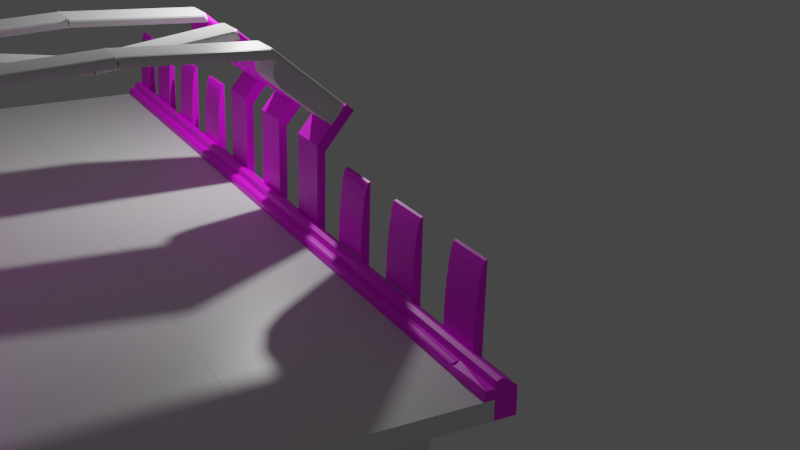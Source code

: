 # Source: bridge1_b06.blend  (saved by Blender 2.82.7; exported with 4.5.12 LTS)
import bpy
from mathutils import Matrix  # noqa: F401  (used for matrix-valued properties, if any)

bpy.ops.wm.read_factory_settings(use_empty=True)
scene = bpy.context.scene
scene.name = 'Scene'

# ---- collections
col_collection = bpy.data.collections.new('Collection'); scene.collection.children.link(col_collection)

# ---- images (referenced by path relative to the original .blend; pixels are not part of the script)
import os
ASSET_DIR = os.environ.get("B2B_ASSET_DIR", "")  # directory of the original .blend (textures are referenced by path, not embedded)
HERE = os.path.dirname(os.path.abspath(__file__))  # packed textures are extracted next to this script under _unpacked/

def load_image(name, relpath, width, height, colorspace="sRGB"):
    """Load a texture the original file referenced (path relative to the .blend, or extracted next to this script)."""
    p = next((c for c in (os.path.join(HERE, relpath), os.path.join(ASSET_DIR, relpath)) if relpath and os.path.exists(c)), "")
    if p:
        img = bpy.data.images.load(p, check_existing=True)
        img.name = name
    else:  # same state as the original file: an image datablock whose file is absent (Cycles renders it pink)
        img = bpy.data.images.new(name, width, height)
        img.source = "FILE"
        img.filepath = "//" + (relpath or name)
    img.colorspace_settings.name = colorspace
    return img
img_diamondpatternconcrete_basecolor_png = load_image('DiamondPatternConcrete_basecolor.png', 'DiamondPatternConcrete_basecolor.png', 1024, 1024, 'sRGB')
img_scifimetalwithhoneycomb_basecolor_png = load_image('SciFiMetalWithHoneycomb_basecolor.png', 'SciFiMetalWithHoneycomb_basecolor.png', 1024, 1024, 'sRGB')
img_scifabricpaddedcorridormetallic_basecolor_png_001 = load_image('ScifabricPaddedCorridorMetallic_basecolor.png.001', 'ScifabricPaddedCorridorMetallic_basecolor.png', 1024, 1024, 'sRGB')
img_modernspeedway_basecolor_png = load_image('ModernSpeedway_basecolor.png', 'ModernSpeedway_basecolor.png', 1024, 1024, 'sRGB')

# ---- materials (node trees are filled in below, after node groups)
mat_material = bpy.data.materials.new('Material')
mat_material.alpha_threshold = 0.0
mat_material.use_transparent_shadow = False
mat_material.line_color = (0.0, 0.0, 0.0, 1.0)
mat_bridgeconcrete1 = bpy.data.materials.new('BridgeConcrete1')
mat_bridgeconcrete1.use_transparent_shadow = False
mat_bridgesidesupport = bpy.data.materials.new('bridgeSideSupport')
mat_bridgesidesupport.use_transparent_shadow = False
mat_bridgetoppiller1 = bpy.data.materials.new('bridgeTopPiller1')
mat_bridgetoppiller1.use_transparent_shadow = False
mat_bridgetop1 = bpy.data.materials.new('BridgeTop1')
mat_bridgetop1.use_transparent_shadow = False

# ---- material node trees
mat_material.use_nodes = True; mat_material.node_tree.nodes.clear()
_N = mat_material.node_tree.nodes; _L = mat_material.node_tree.links
n0 = _N.new('ShaderNodeOutputMaterial'); n0.name = 'Material Output'; n0.location = (300, 300)
n1 = _N.new('ShaderNodeBsdfPrincipled'); n1.name = 'Principled BSDF'; n1.location = (10, 300)
n1.distribution = 'GGX'
n1.subsurface_method = 'BURLEY'
n1.inputs[2].default_value = 0.4
n1.inputs[3].default_value = 1.45
n1.inputs[27].default_value = (0.0, 0.0, 0.0, 1.0)
n1.inputs[28].default_value = 1.0
_L.new(n1.outputs[0], n0.inputs[0])
n0.is_active_output = True
mat_bridgeconcrete1.use_nodes = True; mat_bridgeconcrete1.node_tree.nodes.clear()
_N = mat_bridgeconcrete1.node_tree.nodes; _L = mat_bridgeconcrete1.node_tree.links
n0 = _N.new('ShaderNodeOutputMaterial'); n0.name = 'Material Output'; n0.location = (300, 300)
n1 = _N.new('ShaderNodeBsdfPrincipled'); n1.name = 'Principled BSDF'; n1.location = (10, 300)
n1.distribution = 'GGX'
n1.subsurface_method = 'BURLEY'
n1.inputs[3].default_value = 1.45
n1.inputs[27].default_value = (0.0, 0.0, 0.0, 1.0)
n1.inputs[28].default_value = 1.0
n2 = _N.new('ShaderNodeTexImage'); n2.name = 'Image Texture'; n2.location = (-280, 275)
n2.image = img_diamondpatternconcrete_basecolor_png
_L.new(n1.outputs[0], n0.inputs[0])
_L.new(n2.outputs[0], n1.inputs[0])
n0.is_active_output = True
mat_bridgesidesupport.use_nodes = True; mat_bridgesidesupport.node_tree.nodes.clear()
_N = mat_bridgesidesupport.node_tree.nodes; _L = mat_bridgesidesupport.node_tree.links
n0 = _N.new('ShaderNodeOutputMaterial'); n0.name = 'Material Output'; n0.location = (300, 300)
n1 = _N.new('ShaderNodeBsdfPrincipled'); n1.name = 'Principled BSDF'; n1.location = (10, 300)
n1.distribution = 'GGX'
n1.subsurface_method = 'BURLEY'
n1.inputs[3].default_value = 1.45
n1.inputs[27].default_value = (0.0, 0.0, 0.0, 1.0)
n1.inputs[28].default_value = 1.0
n2 = _N.new('ShaderNodeTexImage'); n2.name = 'Image Texture'; n2.location = (-280, 275)
n2.image = img_scifimetalwithhoneycomb_basecolor_png
_L.new(n1.outputs[0], n0.inputs[0])
_L.new(n2.outputs[0], n1.inputs[0])
n0.is_active_output = True
mat_bridgetoppiller1.use_nodes = True; mat_bridgetoppiller1.node_tree.nodes.clear()
_N = mat_bridgetoppiller1.node_tree.nodes; _L = mat_bridgetoppiller1.node_tree.links
n0 = _N.new('ShaderNodeOutputMaterial'); n0.name = 'Material Output'; n0.location = (300, 300)
n1 = _N.new('ShaderNodeBsdfPrincipled'); n1.name = 'Principled BSDF'; n1.location = (10, 300)
n1.distribution = 'GGX'
n1.subsurface_method = 'BURLEY'
n1.inputs[3].default_value = 1.45
n1.inputs[27].default_value = (0.0, 0.0, 0.0, 1.0)
n1.inputs[28].default_value = 1.0
n2 = _N.new('ShaderNodeTexImage'); n2.name = 'Image Texture'; n2.location = (-280, 275)
n2.image = img_scifabricpaddedcorridormetallic_basecolor_png_001
_L.new(n1.outputs[0], n0.inputs[0])
_L.new(n2.outputs[0], n1.inputs[0])
n0.is_active_output = True
mat_bridgetop1.use_nodes = True; mat_bridgetop1.node_tree.nodes.clear()
_N = mat_bridgetop1.node_tree.nodes; _L = mat_bridgetop1.node_tree.links
n0 = _N.new('ShaderNodeOutputMaterial'); n0.name = 'Material Output'; n0.location = (300, 300)
n1 = _N.new('ShaderNodeBsdfPrincipled'); n1.name = 'Principled BSDF'; n1.location = (10, 300)
n1.distribution = 'GGX'
n1.subsurface_method = 'BURLEY'
n1.inputs[3].default_value = 1.45
n1.inputs[27].default_value = (0.0, 0.0, 0.0, 1.0)
n1.inputs[28].default_value = 1.0
n2 = _N.new('ShaderNodeTexImage'); n2.name = 'Image Texture'; n2.location = (-280, 275)
n2.image = img_modernspeedway_basecolor_png
_L.new(n1.outputs[0], n0.inputs[0])
_L.new(n2.outputs[0], n1.inputs[0])
n0.is_active_output = True

# ---- world
world_world = bpy.data.worlds.new('World'); scene.world = world_world
world_world.use_nodes = True; world_world.node_tree.nodes.clear()
_N = world_world.node_tree.nodes; _L = world_world.node_tree.links
n0 = _N.new('ShaderNodeOutputWorld'); n0.name = 'World Output'; n0.location = (300, 300)
n1 = _N.new('ShaderNodeBackground'); n1.name = 'Background'; n1.location = (10, 300)
n1.inputs[0].default_value = (0.05088, 0.05088, 0.05088, 1.0)
_L.new(n1.outputs[0], n0.inputs[0])
n0.is_active_output = True
world_world.color = (0.05088, 0.05088, 0.05088)
world_world.use_sun_shadow = False
world_world.sun_shadow_jitter_overblur = 0.0

# ---- cameras
cam_camera = bpy.data.cameras.new('Camera')
cam_camera.clip_end = 100.0
cam_camera.ortho_scale = 7.314

# ---- lights
light_light = bpy.data.lights.new('Light', 'POINT')
light_light.transmission_factor = 0.0
light_light.energy = 1000.0
light_light.shadow_soft_size = 0.1
light_light.shadow_maximum_resolution = 0.006
light_light.use_absolute_resolution = True

# ---- meshes
me_cube = bpy.data.meshes.new('Cube')
me_cube.from_pydata([(-0.001745, 10.18, -0.181), (-0.001745, 10.18, 0.181), (-0.001745, -10.18, -0.181), (-0.001745, -10.18, 0.181), (-3.865, 10.18, -0.181), (-3.865, 10.18, 0.181), (-3.865, -10.18, -0.181), (-3.865, -10.18, 0.181), (-3.468, 10.18, 0.181), (-3.468, -10.18, -0.181), (-3.468, -10.18, 0.181), (-3.468, 10.18, -0.181), (-3.865, 10.18, 0.3247), (-3.865, -10.18, 0.3247), (-3.468, 10.18, 0.3591), (-3.696, 10.18, 0.4658), (-3.499, 10.18, 0.482), (-3.582, 10.18, 0.521), (-3.696, -10.18, 0.4658), (-3.468, -10.18, 0.3591), (-3.582, -10.18, 0.521), (-3.499, -10.18, 0.482), (-3.865, -9.159, 0.181), (-0.001745, -9.159, -0.181), (-3.865, -9.159, -0.181), (-0.001745, -9.159, 0.181), (-3.468, -9.159, 0.181), (-3.468, -9.159, -0.181), (-3.865, -9.159, 0.3247), (-3.468, -9.159, 0.3591), (-3.499, -9.159, 0.482), (-3.582, -9.159, 0.521), (-3.696, -9.159, 0.4658), (-3.865, -8.207, -0.181), (-0.001745, -8.207, 0.181), (-3.499, -8.207, 0.482), (-3.582, -8.207, 0.521), (-3.696, -8.207, 0.4658), (-3.865, -8.207, 0.181), (-0.001745, -8.207, -0.181), (-3.468, -8.207, 0.181), (-3.468, -8.207, -0.181), (-3.865, -8.207, 0.3247), (-3.468, -8.207, 0.3591), (-3.865, -7.105, -0.181), (-0.001745, -7.105, 0.181), (-3.499, -7.105, 0.482), (-3.582, -7.105, 0.521), (-3.696, -7.105, 0.4658), (-3.865, -7.105, 0.181), (-0.001745, -7.105, -0.181), (-3.468, -7.105, 0.181), (-3.468, -7.105, -0.181), (-3.865, -7.105, 0.3247), (-3.468, -7.105, 0.3591), (-3.865, -6.123, -0.181), (-0.001745, -6.123, 0.181), (-3.499, -6.123, 0.482), (-3.582, -6.123, 0.521), (-3.696, -6.123, 0.4658), (-3.865, -6.123, 0.181), (-0.001745, -6.123, -0.181), (-3.468, -6.123, 0.181), (-3.468, -6.123, -0.181), (-3.865, -6.123, 0.3247), (-3.468, -6.123, 0.3591), (-3.865, -5.084, -0.181), (-0.001745, -5.084, 0.181), (-3.499, -5.084, 0.482), (-3.582, -5.084, 0.521), (-3.696, -5.084, 0.4658), (-3.865, -5.084, 0.181), (-0.001745, -5.084, -0.181), (-3.468, -5.084, 0.181), (-3.468, -5.084, -0.181), (-3.865, -5.084, 0.3247), (-3.468, -5.084, 0.3591), (-3.865, -4.092, -0.181), (-0.001745, -4.092, 0.181), (-3.499, -4.092, 0.482), (-3.582, -4.092, 0.521), (-3.696, -4.092, 0.4658), (-3.865, -4.092, 0.181), (-0.001745, -4.092, -0.181), (-3.468, -4.092, 0.181), (-3.468, -4.092, -0.181), (-3.865, -4.092, 0.3247), (-3.468, -4.092, 0.3591), (-3.865, -3.043, -0.181), (-0.001745, -3.043, 0.181), (-3.499, -3.043, 0.482), (-3.582, -3.043, 0.521), (-3.696, -3.043, 0.4658), (-3.865, -3.043, 0.181), (-0.001745, -3.043, -0.181), (-3.468, -3.043, 0.181), (-3.468, -3.043, -0.181), (-3.865, -3.043, 0.3247), (-3.468, -3.043, 0.3591), (-3.865, -2.064, -0.181), (-0.001745, -2.064, 0.181), (-3.499, -2.064, 0.482), (-3.582, -2.064, 0.521), (-3.696, -2.064, 0.4658), (-3.865, -2.064, 0.181), (-0.001745, -2.064, -0.181), (-3.468, -2.064, 0.181), (-3.468, -2.064, -0.181), (-3.865, -2.064, 0.3247), (-3.468, -2.064, 0.3591), (-3.865, -1.008, -0.181), (-0.001745, -1.008, 0.181), (-3.499, -1.008, 0.482), (-3.582, -1.008, 0.521), (-3.696, -1.008, 0.4658), (-3.865, -1.008, 0.181), (-0.001745, -1.008, -0.181), (-3.468, -1.008, 0.181), (-3.468, -1.008, -0.181), (-3.865, -1.008, 0.3247), (-3.468, -1.008, 0.3591), (-3.865, -0.01131, -0.181), (-0.001745, -0.01131, 0.181), (-3.499, -0.01131, 0.482), (-3.582, -0.01131, 0.521), (-3.696, -0.01131, 0.4658), (-3.865, -0.01131, 0.181), (-0.001745, -0.01131, -0.181), (-3.468, -0.01131, 0.181), (-3.468, -0.01131, -0.181), (-3.865, -0.01131, 0.3247), (-3.468, -0.01131, 0.3591), (-3.865, 1.016, -0.181), (-0.001745, 1.016, 0.181), (-3.499, 1.016, 0.482), (-3.582, 1.016, 0.521), (-3.696, 1.016, 0.4658), (-3.865, 1.016, 0.181), (-0.001745, 1.016, -0.181), (-3.468, 1.016, 0.181), (-3.468, 1.016, -0.181), (-3.865, 1.016, 0.3247), (-3.468, 1.016, 0.3591), (-3.865, 2.039, -0.181), (-0.001745, 2.039, 0.181), (-3.499, 2.039, 0.482), (-3.582, 2.039, 0.521), (-3.696, 2.039, 0.4658), (-3.865, 2.039, 0.181), (-0.001745, 2.039, -0.181), (-3.468, 2.039, 0.181), (-3.468, 2.039, -0.181), (-3.865, 2.039, 0.3247), (-3.468, 2.039, 0.3591), (-3.865, 3.045, -0.181), (-0.001745, 3.045, 0.181), (-3.499, 3.045, 0.482), (-3.582, 3.045, 0.521), (-3.696, 3.045, 0.4658), (-3.865, 3.045, 0.181), (-0.001745, 3.045, -0.181), (-3.468, 3.045, 0.181), (-3.468, 3.045, -0.181), (-3.865, 3.045, 0.3247), (-3.468, 3.045, 0.3591), (-3.865, 4.092, -0.181), (-0.001745, 4.092, 0.181), (-3.499, 4.092, 0.482), (-3.582, 4.092, 0.521), (-3.696, 4.092, 0.4658), (-3.865, 4.092, 0.181), (-0.001745, 4.092, -0.181), (-3.468, 4.092, 0.181), (-3.468, 4.092, -0.181), (-3.865, 4.092, 0.3247), (-3.468, 4.092, 0.3591), (-3.865, 5.171, -0.181), (-0.001745, 5.171, 0.181), (-3.499, 5.171, 0.482), (-3.582, 5.171, 0.521), (-3.696, 5.171, 0.4658), (-3.865, 5.171, 0.181), (-0.001745, 5.171, -0.181), (-3.468, 5.171, 0.181), (-3.468, 5.171, -0.181), (-3.865, 5.171, 0.3247), (-3.468, 5.171, 0.3591), (-3.865, 6.214, -0.181), (-0.001745, 6.214, 0.181), (-3.499, 6.214, 0.482), (-3.582, 6.214, 0.521), (-3.696, 6.214, 0.4658), (-3.865, 6.214, 0.181), (-0.001745, 6.214, -0.181), (-3.468, 6.214, 0.181), (-3.468, 6.214, -0.181), (-3.865, 6.214, 0.3247), (-3.468, 6.214, 0.3591), (-3.865, 7.253, -0.181), (-0.001745, 7.253, 0.181), (-3.499, 7.253, 0.482), (-3.582, 7.253, 0.521), (-3.696, 7.253, 0.4658), (-3.865, 7.253, 0.181), (-0.001745, 7.253, -0.181), (-3.468, 7.253, 0.181), (-3.468, 7.253, -0.181), (-3.865, 7.253, 0.3247), (-3.468, 7.253, 0.3591), (-3.865, 8.369, -0.181), (-0.001745, 8.369, 0.181), (-3.499, 8.369, 0.482), (-3.582, 8.369, 0.521), (-3.696, 8.369, 0.4658), (-3.865, 8.369, 0.181), (-0.001745, 8.369, -0.181), (-3.468, 8.369, 0.181), (-3.468, 8.369, -0.181), (-3.865, 8.369, 0.3247), (-3.468, 8.369, 0.3591), (-3.865, 9.32, -0.181), (-0.001745, 9.32, 0.181), (-3.499, 9.32, 0.482), (-3.582, 9.32, 0.521), (-3.696, 9.32, 0.4658), (-3.865, 9.32, 0.181), (-0.001745, 9.32, -0.181), (-3.468, 9.32, 0.181), (-3.468, 9.32, -0.181), (-3.865, 9.32, 0.3247), (-3.468, 9.32, 0.3591), (-3.912, 10.18, 1.981), (-3.912, -8.207, 1.981), (-3.912, -9.159, 1.981), (-3.912, -6.123, 1.981), (-3.912, -7.105, 1.981), (-3.912, -4.092, 1.981), (-3.912, -5.084, 1.981), (-3.912, -2.064, 1.981), (-3.912, -3.043, 1.981), (-3.743, -3.043, 2.122), (-3.743, -2.064, 2.122), (-3.912, -0.01131, 1.981), (-3.912, -1.008, 1.981), (-3.743, -1.008, 2.122), (-3.743, -0.01131, 2.122), (-3.912, 2.039, 1.981), (-3.912, 1.016, 1.981), (-3.743, 1.016, 2.122), (-3.743, 2.039, 2.122), (-3.912, 4.092, 1.981), (-3.912, 3.045, 1.981), (-3.912, 6.214, 1.981), (-3.912, 5.171, 1.981), (-3.912, 8.369, 1.981), (-3.912, 7.253, 1.981), (-3.912, 9.32, 1.981), (-3.865, -1.008, 0.3247), (-3.865, -2.064, 0.3247), (-3.696, -2.064, 0.4658), (-3.696, -1.008, 0.4658), (-3.865, 1.016, 0.3247), (-3.865, -0.01131, 0.3247), (-3.696, -0.01131, 0.4658), (-3.696, 1.016, 0.4658), (-3.912, -2.064, 1.981), (-3.912, -3.043, 1.981), (-3.743, -3.043, 2.122), (-3.743, -2.064, 2.122), (-3.912, -0.01131, 1.981), (-3.912, -1.008, 1.981), (-3.743, -1.008, 2.122), (-3.743, -0.01131, 2.122), (-3.912, 2.039, 1.981), (-3.912, 1.016, 1.981), (-3.743, 1.016, 2.122), (-3.743, 2.039, 2.122), (-3.912, -2.064, 1.981), (-3.912, -3.043, 1.981), (-3.743, -3.043, 2.122), (-3.743, -2.064, 2.122), (-3.912, -0.01131, 1.981), (-3.912, -1.008, 1.981), (-3.743, -1.008, 2.122), (-3.743, -0.01131, 2.122), (-3.912, 2.039, 1.981), (-3.912, 1.016, 1.981), (-3.743, 1.016, 2.122), (-3.743, 2.039, 2.122), (-4.553, -2.064, 2.75), (-4.553, -3.043, 2.75), (-4.553, -0.01131, 2.75), (-4.553, -1.008, 2.75), (-4.553, 2.039, 2.75), (-4.553, 1.016, 2.75), (-4.553, -2.064, 2.75), (-4.553, -3.043, 2.75), (-4.383, -3.043, 2.891), (-4.383, -2.064, 2.891), (-4.553, -0.01131, 2.75), (-4.553, -1.008, 2.75), (-4.383, -1.008, 2.891), (-4.383, -0.01131, 2.891), (-4.553, 2.039, 2.75), (-4.553, 1.016, 2.75), (-4.383, 1.016, 2.891), (-4.383, 2.039, 2.891), (-4.233, -3.043, 2.365), (-4.063, -3.043, 2.506), (-4.063, -2.064, 2.506), (-4.233, -2.064, 2.365), (-4.233, -1.008, 2.365), (-4.063, -1.008, 2.506), (-4.063, -0.01131, 2.506), (-4.233, -0.01131, 2.365), (-4.233, 2.039, 2.365), (-4.233, 1.016, 2.365), (-4.063, 1.016, 2.506), (-4.063, 2.039, 2.506), (-2.97, -3.043, 3.931), (-3.021, -3.043, 3.375), (-2.885, -3.043, 3.746), (-2.903, -3.043, 3.542), (-3.021, -2.064, 3.375), (-2.97, -2.064, 3.931), (-2.903, -2.064, 3.542), (-2.885, -2.064, 3.746), (-2.97, -1.008, 3.931), (-3.021, -1.008, 3.375), (-2.885, -1.008, 3.746), (-2.903, -1.008, 3.542), (-3.021, -0.01131, 3.375), (-2.97, -0.01131, 3.931), (-2.903, -0.01131, 3.542), (-2.885, -0.01131, 3.746), (-2.97, 1.016, 3.931), (-3.021, 1.016, 3.375), (-2.885, 1.016, 3.746), (-2.903, 1.016, 3.542), (-3.021, 2.039, 3.375), (-2.97, 2.039, 3.931), (-2.903, 2.039, 3.542), (-2.885, 2.039, 3.746), (-0.0284, -3.043, 4.079), (-0.0284, -2.064, 4.079), (-0.0284, -1.008, 3.519), (-0.0284, -0.01131, 3.519), (-0.0284, 1.016, 4.079), (-0.0284, 2.039, 4.079), (-3.912, 9.32, 1.981), (-3.697, 9.32, 0.4975), (-3.867, 9.32, 1.962), (-3.822, 9.32, 1.834), (-3.779, 9.32, 1.605), (-3.743, 9.32, 1.291), (-3.715, 9.32, 0.9132), (-3.697, 10.18, 0.4975), (-3.912, 10.18, 1.981), (-3.715, 10.18, 0.9132), (-3.743, 10.18, 1.291), (-3.779, 10.18, 1.605), (-3.822, 10.18, 1.834), (-3.867, 10.18, 1.962), (-3.912, -9.159, 1.981), (-3.697, -9.159, 0.4975), (-3.867, -9.159, 1.962), (-3.822, -9.159, 1.834), (-3.779, -9.159, 1.605), (-3.743, -9.159, 1.291), (-3.715, -9.159, 0.9132), (-3.697, -8.207, 0.4975), (-3.912, -8.207, 1.981), (-3.715, -8.207, 0.9132), (-3.743, -8.207, 1.291), (-3.779, -8.207, 1.605), (-3.822, -8.207, 1.834), (-3.867, -8.207, 1.962), (-3.912, -7.105, 1.981), (-3.697, -7.105, 0.4975), (-3.867, -7.105, 1.962), (-3.822, -7.105, 1.834), (-3.779, -7.105, 1.605), (-3.743, -7.105, 1.291), (-3.715, -7.105, 0.9132), (-3.697, -6.123, 0.4975), (-3.912, -6.123, 1.981), (-3.715, -6.123, 0.9132), (-3.743, -6.123, 1.291), (-3.779, -6.123, 1.605), (-3.822, -6.123, 1.834), (-3.867, -6.123, 1.962), (-3.912, -5.084, 1.981), (-3.697, -5.084, 0.4975), (-3.867, -5.084, 1.962), (-3.822, -5.084, 1.834), (-3.779, -5.084, 1.605), (-3.743, -5.084, 1.291), (-3.715, -5.084, 0.9132), (-3.697, -4.092, 0.4975), (-3.912, -4.092, 1.981), (-3.715, -4.092, 0.9132), (-3.743, -4.092, 1.291), (-3.779, -4.092, 1.605), (-3.822, -4.092, 1.834), (-3.867, -4.092, 1.962), (-3.912, 3.045, 1.981), (-3.697, 3.045, 0.4975), (-3.867, 3.045, 1.962), (-3.822, 3.045, 1.834), (-3.779, 3.045, 1.605), (-3.743, 3.045, 1.291), (-3.715, 3.045, 0.9132), (-3.697, 4.092, 0.4975), (-3.912, 4.092, 1.981), (-3.715, 4.092, 0.9132), (-3.743, 4.092, 1.291), (-3.779, 4.092, 1.605), (-3.822, 4.092, 1.834), (-3.867, 4.092, 1.962), (-3.912, 5.171, 1.981), (-3.697, 5.171, 0.4975), (-3.867, 5.171, 1.962), (-3.822, 5.171, 1.834), (-3.779, 5.171, 1.605), (-3.743, 5.171, 1.291), (-3.715, 5.171, 0.9132), (-3.697, 6.214, 0.4975), (-3.912, 6.214, 1.981), (-3.715, 6.214, 0.9132), (-3.743, 6.214, 1.291), (-3.779, 6.214, 1.605), (-3.822, 6.214, 1.834), (-3.867, 6.214, 1.962), (-3.912, 7.253, 1.981), (-3.697, 7.253, 0.4975), (-3.867, 7.253, 1.962), (-3.822, 7.253, 1.834), (-3.779, 7.253, 1.605), (-3.743, 7.253, 1.291), (-3.715, 7.253, 0.9132), (-3.697, 8.369, 0.4975), (-3.912, 8.369, 1.981), (-3.715, 8.369, 0.9132), (-3.743, 8.369, 1.291), (-3.779, 8.369, 1.605), (-3.822, 8.369, 1.834), (-3.867, 8.369, 1.962), (-3.293, -9.159, 0.181), (-3.293, -10.18, 0.181), (-3.307, -10.18, 0.3648), (-3.293, 10.18, 0.181), (-3.293, -8.207, 0.181), (-3.293, -7.105, 0.181), (-3.293, -6.123, 0.181), (-3.293, -5.084, 0.181), (-3.293, -4.092, 0.181), (-3.293, -3.043, 0.181), (-3.293, -2.064, 0.181), (-3.293, -1.008, 0.181), (-3.293, -0.01131, 0.181), (-3.293, 1.016, 0.181), (-3.293, 2.039, 0.181), (-3.293, 3.045, 0.181), (-3.293, 4.092, 0.181), (-3.293, 5.171, 0.181), (-3.293, 6.214, 0.181), (-3.293, 7.253, 0.181), (-3.293, 8.369, 0.181), (-3.293, 9.32, 0.181), (-3.311, -9.161, 0.3135), (-3.353, -10.18, 0.3518), (-8.227, -0.1002, -2.059), (-8.704, -0.09784, -1.989), (-3.379, -9.159, 0.3564), (-3.287, -9.159, 0.2535), (-3.281, -9.26, 0.3546), (-3.311, -9.161, 0.3135), (-3.341, -9.159, 0.3477), (-3.31, -9.159, 0.3251), (-3.291, -9.159, 0.292), (-3.293, 10.18, 0.2589), (-3.393, 10.18, 0.3591), (-3.3, 10.18, 0.2973), (-3.322, 10.18, 0.3298), (-3.355, 10.18, 0.3515), (-3.393, -8.207, 0.3591), (-3.293, -8.207, 0.2589), (-3.355, -8.207, 0.3515), (-3.322, -8.207, 0.3298), (-3.3, -8.207, 0.2973), (-3.393, -7.105, 0.3591), (-3.293, -7.105, 0.2589), (-3.355, -7.105, 0.3515), (-3.322, -7.105, 0.3298), (-3.3, -7.105, 0.2973), (-3.393, -6.123, 0.3591), (-3.293, -6.123, 0.2589), (-3.355, -6.123, 0.3515), (-3.322, -6.123, 0.3298), (-3.3, -6.123, 0.2973), (-3.393, -5.084, 0.3591), (-3.293, -5.084, 0.2589), (-3.355, -5.084, 0.3515), (-3.322, -5.084, 0.3298), (-3.3, -5.084, 0.2973), (-3.393, -4.092, 0.3591), (-3.293, -4.092, 0.2589), (-3.355, -4.092, 0.3515), (-3.322, -4.092, 0.3298), (-3.3, -4.092, 0.2973), (-3.393, -3.043, 0.3591), (-3.293, -3.043, 0.2589), (-3.355, -3.043, 0.3515), (-3.322, -3.043, 0.3298), (-3.3, -3.043, 0.2973), (-3.393, -2.064, 0.3591), (-3.293, -2.064, 0.2589), (-3.355, -2.064, 0.3515), (-3.322, -2.064, 0.3298), (-3.3, -2.064, 0.2973), (-3.393, -1.008, 0.3591), (-3.293, -1.008, 0.2589), (-3.355, -1.008, 0.3515), (-3.322, -1.008, 0.3298), (-3.3, -1.008, 0.2973), (-3.393, -0.01131, 0.3591), (-3.293, -0.01131, 0.2589), (-3.355, -0.01131, 0.3515), (-3.322, -0.01131, 0.3298), (-3.3, -0.01131, 0.2973), (-3.393, 1.016, 0.3591), (-3.293, 1.016, 0.2589), (-3.355, 1.016, 0.3515), (-3.322, 1.016, 0.3298), (-3.3, 1.016, 0.2973), (-3.393, 2.039, 0.3591), (-3.293, 2.039, 0.2589), (-3.355, 2.039, 0.3515), (-3.322, 2.039, 0.3298), (-3.3, 2.039, 0.2973), (-3.393, 3.045, 0.3591), (-3.293, 3.045, 0.2589), (-3.355, 3.045, 0.3515), (-3.322, 3.045, 0.3298), (-3.3, 3.045, 0.2973), (-3.393, 4.092, 0.3591), (-3.293, 4.092, 0.2589), (-3.355, 4.092, 0.3515), (-3.322, 4.092, 0.3298), (-3.3, 4.092, 0.2973), (-3.393, 5.171, 0.3591), (-3.293, 5.171, 0.2589), (-3.355, 5.171, 0.3515), (-3.322, 5.171, 0.3298), (-3.3, 5.171, 0.2973), (-3.393, 6.214, 0.3591), (-3.293, 6.214, 0.2589), (-3.355, 6.214, 0.3515), (-3.322, 6.214, 0.3298), (-3.3, 6.214, 0.2973), (-3.393, 7.253, 0.3591), (-3.293, 7.253, 0.2589), (-3.355, 7.253, 0.3515), (-3.322, 7.253, 0.3298), (-3.3, 7.253, 0.2973), (-3.393, 8.369, 0.3591), (-3.293, 8.369, 0.2589), (-3.355, 8.369, 0.3515), (-3.322, 8.369, 0.3298), (-3.3, 8.369, 0.2973), (-3.393, 9.32, 0.3591), (-3.293, 9.32, 0.2589), (-3.355, 9.32, 0.3515), (-3.322, 9.32, 0.3298), (-3.3, 9.32, 0.2973), (-0.0284, -3.043, 4.079), (-0.0284, -2.064, 4.079), (-0.0284, 1.016, 4.079), (-0.0284, 2.039, 4.079), (0.02525, -3.043, 4.265), (0.02525, -2.064, 4.265), (-0.001379, -3.043, 4.075), (-0.001379, -2.064, 4.075), (0.03227, -1.008, 3.705), (0.03227, -0.01131, 3.705), (0.005646, -1.008, 3.515), (0.005646, -0.01131, 3.515), (0.02523, 1.016, 4.265), (0.02523, 2.039, 4.265), (-0.001399, 1.016, 4.075), (-0.001399, 2.039, 4.075), (-4.383, -2.883, 2.891), (-4.281, -3.043, 2.768), (-4.506, -3.043, 2.788), (-4.383, -3.043, 2.891), (-4.376, -2.944, 2.881), (-4.353, -2.996, 2.855), (-4.32, -3.031, 2.815), (-2.97, -3.043, 3.931), (-2.944, -2.883, 4.121), (-2.96, -3.031, 4.004), (-2.951, -2.996, 4.066), (-2.946, -2.944, 4.107), (-4.312, -2.064, 2.805), (-4.383, -2.175, 2.891), (-4.383, -2.064, 2.891), (-4.469, -2.064, 2.819), (-4.339, -2.072, 2.838), (-4.362, -2.096, 2.866), (-4.378, -2.132, 2.884), (-2.944, -2.175, 4.121), (-2.967, -2.064, 3.955), (-2.945, -2.132, 4.109), (-2.95, -2.096, 4.073), (-2.958, -2.072, 4.019), (-4.383, -0.8745, 2.891), (-4.298, -1.008, 2.788), (-4.486, -1.008, 2.805), (-4.383, -1.008, 2.891), (-4.377, -0.9254, 2.883), (-4.358, -0.9686, 2.861), (-4.331, -0.9974, 2.827), (-2.97, -1.008, 3.931), (-2.944, -0.8745, 4.121), (-2.96, -0.9974, 4.004), (-2.951, -0.9686, 4.066), (-2.946, -0.9254, 4.107), (-4.292, -0.01131, 2.781), (-4.383, -0.1543, 2.891), (-4.383, -0.01131, 2.891), (-4.493, -0.01131, 2.799), (-4.327, -0.02219, 2.823), (-4.357, -0.05319, 2.858), (-4.376, -0.09957, 2.882), (-2.944, -0.1543, 4.121), (-2.97, -0.01131, 3.931), (-2.946, -0.09957, 4.107), (-2.951, -0.05319, 4.066), (-2.96, -0.02219, 4.004), (-4.383, 1.128, 2.891), (-4.312, 1.016, 2.805), (-4.469, 1.016, 2.819), (-4.383, 1.016, 2.891), (-4.378, 1.085, 2.884), (-4.362, 1.049, 2.866), (-4.339, 1.025, 2.838), (-2.967, 1.016, 3.955), (-2.944, 1.128, 4.121), (-2.958, 1.025, 4.019), (-2.951, 1.049, 4.073), (-2.945, 1.085, 4.109), (-4.29, 2.039, 2.778), (-4.383, 1.892, 2.891), (-4.383, 2.039, 2.891), (-4.496, 2.039, 2.797), (-4.325, 2.028, 2.821), (-4.356, 1.996, 2.858), (-4.376, 1.948, 2.882), (-2.944, 1.892, 4.121), (-2.97, 2.039, 3.931), (-2.946, 1.948, 4.107), (-2.951, 1.996, 4.066), (-2.96, 2.028, 4.004), (-0.01113, 1.016, 4.202), (-0.001775, 1.083, 4.269), (0.02518, 1.016, 4.265), (-0.006452, 1.025, 4.235), (-0.003028, 1.049, 4.26), (-2.898, 1.083, 4.124), (-2.886, 1.016, 4.058), (-2.882, 1.02, 4.084), (-2.891, 1.032, 4.1), (-2.888, 1.05, 4.118), (-2.873, 1.049, 4.116), (-2.868, 1.025, 4.092), (-0.01168, -1.008, 3.639), (-0.001775, -0.9361, 3.71), (0.03222, -1.008, 3.705), (-0.006726, -0.998, 3.674), (-0.003102, -0.9719, 3.7), (-2.883, -0.9361, 4.113), (-2.871, -1.008, 4.039), (-2.871, -1.004, 4.063), (-2.878, -0.989, 4.085), (-2.873, -0.9702, 4.105), (-2.855, -0.9719, 4.099), (-2.851, -0.998, 4.072), (-0.01432, -3.043, 4.179), (-0.001775, -2.954, 4.269), (0.0252, -3.043, 4.265), (-0.008046, -3.031, 4.224), (-0.003456, -2.998, 4.257), (-2.873, -2.954, 4.125), (-2.872, -3.043, 4.036), (-2.856, -3.038, 4.078), (-2.864, -3.02, 4.099), (-2.859, -2.997, 4.119), (-2.84, -2.998, 4.115), (-2.84, -3.031, 4.082), (-0.001775, -2.146, 4.269), (-0.01347, -2.064, 4.185), (0.0252, -2.064, 4.265), (-0.003342, -2.105, 4.258), (-0.007621, -2.075, 4.227), (-2.9, -2.064, 4.041), (-2.915, -2.146, 4.123), (-2.903, -2.106, 4.116), (-2.906, -2.084, 4.093), (-2.895, -2.068, 4.073), (-2.877, -2.075, 4.083), (-2.883, -2.105, 4.113), (-0.001775, -0.1097, 3.71), (-0.01541, -0.01131, 3.612), (0.03222, -0.01131, 3.705), (-0.003602, -0.0605, 3.697), (-0.008593, -0.02449, 3.661), (-2.888, -0.01131, 4.014), (-2.9, -0.1097, 4.115), (-2.886, -0.06279, 4.105), (-2.894, -0.03718, 4.079), (-2.886, -0.01706, 4.05), (-2.858, -0.02449, 4.06), (-2.862, -0.0605, 4.097), (-0.001775, 1.926, 4.269), (-0.01763, 2.039, 4.156), (0.02518, 2.039, 4.265), (-0.003899, 1.983, 4.254), (-0.009701, 2.024, 4.212), (-2.9, 2.039, 4.011), (-2.91, 1.926, 4.123), (-2.893, 1.981, 4.115), (-2.898, 2.011, 4.088), (-2.886, 2.033, 4.061), (-2.864, 2.024, 4.069), (-2.867, 1.983, 4.11), (-2.646, -10.18, 0.181), (-2.646, 10.18, -0.181), (-2.646, 10.18, 0.181), (-2.646, -10.18, -0.181), (-2.646, -9.159, -0.181), (-2.646, -9.159, 0.181), (-2.646, -8.207, 0.181), (-2.646, -8.207, -0.181), (-2.646, -7.105, -0.181), (-2.646, -7.105, 0.181), (-2.646, -6.123, 0.181), (-2.646, -6.123, -0.181), (-2.646, -5.084, -0.181), (-2.646, -5.084, 0.181), (-2.646, -4.092, 0.181), (-2.646, -4.092, -0.181), (-2.646, -3.043, -0.181), (-2.646, -3.043, 0.181), (-2.646, -2.064, 0.181), (-2.646, -2.064, -0.181), (-2.646, -1.008, -0.181), (-2.646, -1.008, 0.181), (-2.646, -0.01131, 0.181), (-2.646, -0.01131, -0.181), (-2.646, 1.016, -0.181), (-2.646, 1.016, 0.181), (-2.646, 2.039, 0.181), (-2.646, 2.039, -0.181), (-2.646, 3.045, -0.181), (-2.646, 3.045, 0.181), (-2.646, 4.092, 0.181), (-2.646, 4.092, -0.181), (-2.646, 5.171, -0.181), (-2.646, 5.171, 0.181), (-2.646, 6.214, 0.181), (-2.646, 6.214, -0.181), (-2.646, 7.253, -0.181), (-2.646, 7.253, 0.181), (-2.646, 8.369, 0.181), (-2.646, 8.369, -0.181), (-2.646, 9.32, -0.181), (-2.646, 9.32, 0.181), (-3.468, -7.105, -4.155), (-3.468, -8.207, -4.155), (-3.468, -3.043, -4.155), (-3.468, -4.092, -4.155), (-3.468, 1.016, -4.155), (-3.468, -0.01131, -4.155), (-3.468, 5.171, -4.155), (-3.468, 4.092, -4.155), (-3.468, 9.32, -4.155), (-3.468, 8.369, -4.155), (-2.646, -8.207, -4.155), (-2.646, -7.105, -4.155), (-2.646, -4.092, -4.155), (-2.646, -3.043, -4.155), (-2.646, -0.01131, -4.155), (-2.646, 1.016, -4.155), (-2.646, 4.092, -4.155), (-2.646, 5.171, -4.155), (-2.646, 8.369, -4.155), (-2.646, 9.32, -4.155), (-3.468, -7.105, -5.634), (-3.468, -8.207, -5.634), (-3.468, -3.043, -5.634), (-3.468, -4.092, -5.634), (-3.468, 1.016, -5.634), (-3.468, -0.01131, -5.634), (-3.468, 5.171, -5.634), (-3.468, 4.092, -5.634), (-3.468, 9.32, -5.634), (-3.468, 8.369, -5.634), (-2.646, -8.207, -5.634), (-2.646, -7.105, -5.634), (-2.646, -4.092, -5.634), (-2.646, -3.043, -5.634), (-2.646, -0.01131, -5.634), (-2.646, 1.016, -5.634), (-2.646, 4.092, -5.634), (-2.646, 5.171, -5.634), (-2.646, 8.369, -5.634), (-2.646, 9.32, -5.634)], [], [(27, 24, 6, 9), (10, 9, 6, 7), (225, 220, 4, 5), (740, 25, 3, 735), (25, 23, 2, 3), (737, 736, 0, 1), (5, 4, 11, 8), (735, 738, 9, 10), (739, 27, 9, 738), (164, 175, 545, 540), (28, 32, 18, 13), (10, 7, 13, 18, 20, 21, 19), (225, 5, 12, 229), (29, 19, 21, 30), (30, 21, 20, 31), (31, 20, 18, 32), (5, 8, 14, 16, 17, 15, 12), (36, 31, 32, 37), (35, 30, 31, 36), (43, 29, 30, 35), (7, 22, 28, 13), (86, 81, 398, 400, 401, 402, 403, 404, 399, 236), (216, 205, 466, 467), (742, 41, 27, 739), (34, 39, 23, 25), (741, 34, 25, 740), (7, 6, 24, 22), (41, 33, 24, 27), (52, 44, 33, 41), (744, 45, 34, 741), (45, 50, 39, 34), (129, 758, 791, 782), (95, 84, 455, 456), (53, 48, 37, 42), (54, 43, 35, 46), (46, 35, 36, 47), (47, 36, 37, 48), (22, 38, 42, 28), (22, 24, 33, 38), (58, 47, 48, 59), (57, 46, 47, 58), (65, 54, 46, 57), (12, 15, 356, 358, 359, 360, 361, 362, 357, 231), (197, 208, 560, 555), (746, 63, 52, 743), (56, 61, 50, 45), (745, 56, 45, 744), (63, 55, 44, 52), (38, 49, 53, 42), (38, 33, 44, 49), (74, 66, 55, 63), (748, 67, 56, 745), (67, 72, 61, 56), (747, 74, 63, 746), (43, 54, 490, 485), (75, 70, 59, 64), (76, 65, 57, 68), (68, 57, 58, 69), (69, 58, 59, 70), (49, 60, 64, 53), (49, 44, 55, 60), (80, 69, 70, 81), (79, 68, 69, 80), (87, 76, 68, 79), (180, 185, 253, 419, 421, 422, 423, 424, 425, 420), (76, 87, 505, 500), (750, 85, 74, 747), (78, 83, 72, 67), (749, 78, 67, 748), (85, 77, 66, 74), (60, 71, 75, 64), (60, 55, 66, 71), (96, 88, 77, 85), (752, 89, 78, 749), (89, 94, 83, 78), (758, 759, 792, 791), (128, 117, 458, 459), (97, 92, 81, 86), (98, 87, 79, 90), (90, 79, 80, 91), (91, 80, 81, 92), (71, 82, 86, 75), (71, 66, 77, 82), (102, 91, 92, 103), (101, 90, 91, 102), (109, 98, 90, 101), (97, 108, 238, 239), (754, 107, 96, 751), (100, 105, 94, 89), (753, 100, 89, 752), (107, 99, 88, 96), (82, 93, 97, 86), (82, 77, 88, 93), (118, 110, 99, 107), (756, 111, 100, 753), (111, 116, 105, 100), (755, 118, 107, 754), (109, 120, 520, 515), (244, 114, 260, 271), (120, 109, 101, 112), (112, 101, 102, 113), (113, 102, 103, 114), (93, 104, 108, 97), (93, 88, 99, 104), (124, 113, 114, 125), (123, 112, 113, 124), (131, 120, 112, 123), (70, 75, 237, 391, 393, 394, 395, 396, 397, 392), (161, 150, 461, 462), (758, 129, 118, 755), (122, 127, 116, 111), (757, 122, 111, 756), (129, 121, 110, 118), (104, 115, 119, 108), (104, 99, 110, 115), (140, 132, 121, 129), (760, 133, 122, 757), (133, 138, 127, 122), (743, 52, 777, 788), (450, 468, 571, 480), (247, 246, 273, 274), (142, 131, 123, 134), (134, 123, 124, 135), (135, 124, 125, 136), (115, 126, 130, 119), (115, 110, 121, 126), (146, 135, 136, 147), (145, 134, 135, 146), (153, 142, 134, 145), (239, 238, 265, 266), (460, 459, 526, 531), (762, 151, 140, 759), (144, 149, 138, 133), (761, 144, 133, 760), (151, 143, 132, 140), (126, 137, 141, 130), (126, 121, 132, 137), (162, 154, 143, 151), (764, 155, 144, 761), (155, 160, 149, 144), (763, 162, 151, 762), (26, 10, 448, 447), (163, 158, 147, 152), (164, 153, 145, 156), (156, 145, 146, 157), (157, 146, 147, 158), (137, 148, 152, 141), (137, 132, 143, 148), (168, 157, 158, 169), (167, 156, 157, 168), (175, 164, 156, 167), (28, 42, 232, 233), (194, 183, 464, 465), (766, 173, 162, 763), (166, 171, 160, 155), (765, 166, 155, 764), (173, 165, 154, 162), (148, 159, 163, 152), (148, 143, 154, 159), (184, 176, 165, 173), (768, 177, 166, 765), (177, 182, 171, 166), (85, 750, 789, 780), (73, 62, 453, 454), (185, 180, 169, 174), (186, 175, 167, 178), (178, 167, 168, 179), (179, 168, 169, 180), (159, 170, 174, 163), (159, 154, 165, 170), (190, 179, 180, 191), (189, 178, 179, 190), (197, 186, 178, 189), (158, 163, 251, 405, 407, 408, 409, 410, 411, 406), (463, 462, 541, 546), (770, 195, 184, 767), (188, 193, 182, 177), (769, 188, 177, 768), (195, 187, 176, 184), (170, 181, 185, 174), (170, 165, 176, 181), (206, 198, 187, 195), (772, 199, 188, 769), (199, 204, 193, 188), (771, 206, 195, 770), (227, 216, 467, 468), (207, 202, 191, 196), (208, 197, 189, 200), (200, 189, 190, 201), (201, 190, 191, 202), (181, 192, 196, 185), (181, 176, 187, 192), (212, 201, 202, 213), (211, 200, 201, 212), (219, 208, 200, 211), (163, 174, 250, 251), (452, 451, 486, 491), (774, 217, 206, 771), (210, 215, 204, 199), (773, 210, 199, 772), (217, 209, 198, 206), (192, 203, 207, 196), (192, 187, 198, 203), (228, 220, 209, 217), (776, 221, 210, 773), (221, 226, 215, 210), (766, 767, 794, 793), (106, 95, 456, 457), (229, 224, 213, 218), (230, 219, 211, 222), (222, 211, 212, 223), (223, 212, 213, 224), (203, 214, 218, 207), (203, 198, 209, 214), (17, 223, 224, 15), (16, 222, 223, 17), (14, 230, 222, 16), (147, 136, 248, 249), (466, 465, 556, 561), (736, 11, 228, 775), (1, 0, 226, 221), (737, 1, 221, 776), (11, 4, 220, 228), (214, 225, 229, 218), (214, 209, 220, 225), (37, 32, 364, 370), (59, 48, 378, 384), (81, 70, 392, 398), (125, 245, 272, 263), (114, 103, 259, 260), (136, 125, 263, 264), (169, 158, 406, 412), (191, 180, 420, 426), (213, 202, 434, 440), (224, 229, 256, 349, 351, 352, 353, 354, 355, 350), (231, 357, 349, 256), (174, 169, 412, 414, 415, 416, 417, 418, 413, 250), (185, 196, 252, 253), (238, 108, 258, 265), (250, 413, 405, 251), (32, 28, 233, 363, 365, 366, 367, 368, 369, 364), (103, 92, 240, 241), (119, 130, 242, 243), (202, 207, 255, 433, 435, 436, 437, 438, 439, 434), (48, 53, 235, 377, 379, 380, 381, 382, 383, 378), (92, 97, 239, 240), (196, 191, 426, 428, 429, 430, 431, 432, 427, 252), (207, 218, 254, 255), (42, 37, 370, 372, 373, 374, 375, 376, 371, 232), (53, 64, 234, 235), (245, 244, 271, 272), (252, 427, 419, 253), (125, 114, 244, 245), (141, 152, 246, 247), (236, 399, 391, 237), (232, 371, 363, 233), (119, 243, 270, 257), (218, 213, 440, 442, 443, 444, 445, 446, 441, 254), (229, 12, 231, 256), (64, 59, 384, 386, 387, 388, 389, 390, 385, 234), (75, 86, 236, 237), (152, 147, 249, 246), (254, 441, 433, 255), (234, 385, 377, 235), (257, 260, 259, 258), (261, 264, 263, 262), (264, 261, 274, 275), (276, 275, 287, 288), (265, 268, 280, 277), (272, 271, 283, 284), (258, 259, 268, 265), (262, 263, 272, 269), (260, 257, 270, 271), (240, 239, 266, 267), (103, 241, 268, 259), (241, 240, 267, 268), (249, 248, 275, 276), (246, 249, 276, 273), (248, 136, 264, 275), (243, 242, 269, 270), (141, 247, 274, 261), (130, 141, 261, 262), (242, 130, 262, 269), (108, 119, 257, 258), (312, 616, 622, 327, 329, 330, 328), (316, 315, 293, 294), (308, 592, 598, 319, 321, 322, 320), (266, 265, 277, 278), (269, 272, 284, 281), (270, 269, 281, 282), (273, 276, 288, 285), (267, 266, 278, 279), (274, 273, 285, 286), (271, 270, 282, 283), (268, 267, 279, 280), (275, 274, 286, 287), (294, 293, 303, 304), (605, 604, 591, 594, 297, 298), (651, 318, 339, 341, 342, 340, 659), (639, 652, 658, 647), (317, 640, 646, 335, 337, 338, 336), (692, 599, 610, 705, 699, 688), (615, 628, 634, 623), (307, 310, 289, 290), (680, 623, 634, 717, 711, 676), (311, 314, 291, 292), (293, 654, 653, 306, 303), (295, 298, 297, 296), (299, 302, 301, 300), (303, 306, 305, 304), (629, 628, 615, 618, 301, 302), (308, 307, 290, 593, 592), (653, 652, 639, 642, 305, 306), (312, 311, 292, 617, 616), (603, 309, 323, 325, 326, 324, 611), (317, 316, 294, 641, 640), (290, 289, 295, 296), (627, 313, 331, 333, 334, 332, 635), (292, 291, 299, 300), (278, 277, 310, 307), (277, 280, 309, 310), (280, 279, 308, 309), (279, 278, 307, 308), (282, 281, 314, 311), (281, 284, 313, 314), (284, 283, 312, 313), (283, 282, 311, 312), (285, 288, 318, 315), (288, 287, 317, 318), (287, 286, 316, 317), (286, 285, 315, 316), (309, 308, 320, 323), (313, 312, 328, 331), (318, 317, 336, 339), (622, 624, 682, 681), (310, 309, 603, 606, 289), (314, 313, 627, 630, 291), (591, 604, 610, 599), (668, 647, 658, 729, 723, 664), (598, 600, 694, 693), (319, 324, 326, 321), (321, 326, 325, 322), (322, 325, 323, 320), (327, 332, 334, 329), (329, 334, 333, 330), (330, 333, 331, 328), (335, 340, 342, 337), (337, 342, 341, 338), (338, 341, 339, 336), (344, 343, 581, 582), (327, 622, 681, 675, 345), (348, 347, 589, 590), (345, 675, 677, 583, 585), (347, 663, 665, 587, 589), (646, 648, 670, 669), (340, 335, 347, 348), (332, 327, 345, 346), (324, 319, 343, 344), (343, 687, 689, 579, 581), (349, 357, 362, 351), (351, 362, 361, 352), (352, 361, 360, 353), (353, 360, 359, 354), (354, 359, 358, 355), (355, 358, 356, 350), (363, 371, 376, 365), (365, 376, 375, 366), (366, 375, 374, 367), (367, 374, 373, 368), (368, 373, 372, 369), (369, 372, 370, 364), (377, 385, 390, 379), (379, 390, 389, 380), (380, 389, 388, 381), (381, 388, 387, 382), (382, 387, 386, 383), (383, 386, 384, 378), (391, 399, 404, 393), (393, 404, 403, 394), (394, 403, 402, 395), (395, 402, 401, 396), (396, 401, 400, 397), (397, 400, 398, 392), (405, 413, 418, 407), (407, 418, 417, 408), (408, 417, 416, 409), (409, 416, 415, 410), (410, 415, 414, 411), (411, 414, 412, 406), (419, 427, 432, 421), (421, 432, 431, 422), (422, 431, 430, 423), (423, 430, 429, 424), (424, 429, 428, 425), (425, 428, 426, 420), (433, 441, 446, 435), (435, 446, 445, 436), (436, 445, 444, 437), (437, 444, 443, 438), (438, 443, 442, 439), (439, 442, 440, 434), (15, 224, 350, 356), (449, 475, 476, 469, 470), (447, 448, 449, 475, 474), (54, 65, 495, 490), (454, 453, 496, 501), (65, 76, 500, 495), (87, 98, 510, 505), (457, 456, 511, 516), (98, 109, 515, 510), (120, 131, 525, 520), (131, 142, 530, 525), (142, 153, 535, 530), (462, 461, 536, 541), (153, 164, 540, 535), (175, 186, 550, 545), (465, 464, 551, 556), (186, 197, 555, 550), (208, 219, 565, 560), (468, 467, 566, 571), (219, 230, 570, 565), (230, 14, 481, 570), (62, 51, 452, 453), (183, 172, 463, 464), (459, 458, 521, 526), (10, 19, 449, 448), (150, 139, 460, 461), (456, 455, 506, 511), (467, 466, 561, 566), (117, 106, 457, 458), (453, 452, 491, 496), (451, 447, 474, 486), (8, 227, 468, 450), (464, 463, 546, 551), (84, 73, 454, 455), (205, 194, 465, 466), (461, 460, 531, 536), (51, 40, 451, 452), (172, 161, 462, 463), (458, 457, 516, 521), (14, 8, 450, 480, 482, 483, 484, 481), (139, 128, 459, 460), (40, 26, 447, 451), (455, 454, 501, 506), (29, 43, 485, 473), (473, 477, 478, 479, 474, 475, 476), (486, 474, 479, 489), (489, 479, 478, 488), (488, 478, 477, 487), (487, 477, 473, 485), (491, 486, 489, 494), (494, 489, 488, 493), (493, 488, 487, 492), (492, 487, 485, 490), (496, 491, 494, 499), (499, 494, 493, 498), (498, 493, 492, 497), (497, 492, 490, 495), (501, 496, 499, 504), (504, 499, 498, 503), (503, 498, 497, 502), (502, 497, 495, 500), (506, 501, 504, 509), (509, 504, 503, 508), (508, 503, 502, 507), (507, 502, 500, 505), (511, 506, 509, 514), (514, 509, 508, 513), (513, 508, 507, 512), (512, 507, 505, 510), (516, 511, 514, 519), (519, 514, 513, 518), (518, 513, 512, 517), (517, 512, 510, 515), (521, 516, 519, 524), (524, 519, 518, 523), (523, 518, 517, 522), (522, 517, 515, 520), (526, 521, 524, 529), (529, 524, 523, 528), (528, 523, 522, 527), (527, 522, 520, 525), (531, 526, 529, 534), (534, 529, 528, 533), (533, 528, 527, 532), (532, 527, 525, 530), (536, 531, 534, 539), (539, 534, 533, 538), (538, 533, 532, 537), (537, 532, 530, 535), (541, 536, 539, 544), (544, 539, 538, 543), (543, 538, 537, 542), (542, 537, 535, 540), (546, 541, 544, 549), (549, 544, 543, 548), (548, 543, 542, 547), (547, 542, 540, 545), (551, 546, 549, 554), (554, 549, 548, 553), (553, 548, 547, 552), (552, 547, 545, 550), (556, 551, 554, 559), (559, 554, 553, 558), (558, 553, 552, 557), (557, 552, 550, 555), (561, 556, 559, 564), (564, 559, 558, 563), (563, 558, 557, 562), (562, 557, 555, 560), (566, 561, 564, 569), (569, 564, 563, 568), (568, 563, 562, 567), (567, 562, 560, 565), (571, 566, 569, 574), (574, 569, 568, 573), (573, 568, 567, 572), (572, 567, 565, 570), (480, 571, 574, 482), (482, 574, 573, 483), (483, 573, 572, 484), (484, 572, 570, 481), (19, 29, 473, 476, 475, 449), (348, 347, 577, 578), (344, 343, 575, 576), (582, 581, 579, 580), (610, 612, 706, 705), (319, 598, 693, 687, 343), (689, 688, 699, 701, 580, 579), (586, 585, 583, 584), (634, 636, 718, 717), (346, 345, 585, 586), (677, 676, 711, 713, 584, 583), (590, 589, 587, 588), (665, 664, 723, 725, 588, 587), (335, 646, 669, 663, 347), (658, 660, 730, 729), (591, 595, 596, 597, 592, 593, 594), (600, 601, 695, 694), (601, 602, 696, 695), (602, 599, 692, 696), (591, 599, 602, 595), (595, 602, 601, 596), (596, 601, 600, 597), (597, 600, 598, 592), (594, 593, 290, 296, 297), (603, 607, 608, 609, 604, 605, 606), (612, 613, 707, 706), (613, 614, 708, 707), (614, 611, 704, 708), (603, 611, 614, 607), (607, 614, 613, 608), (608, 613, 612, 609), (609, 612, 610, 604), (289, 606, 605, 298, 295), (615, 619, 620, 621, 616, 617, 618), (624, 625, 683, 682), (625, 626, 684, 683), (626, 623, 680, 684), (615, 623, 626, 619), (619, 626, 625, 620), (620, 625, 624, 621), (621, 624, 622, 616), (618, 617, 292, 300, 301), (627, 631, 632, 633, 628, 629, 630), (636, 637, 719, 718), (637, 638, 720, 719), (638, 635, 716, 720), (627, 635, 638, 631), (631, 638, 637, 632), (632, 637, 636, 633), (633, 636, 634, 628), (291, 630, 629, 302, 299), (639, 643, 644, 645, 640, 641, 642), (648, 649, 671, 670), (649, 650, 672, 671), (650, 647, 668, 672), (639, 647, 650, 643), (643, 650, 649, 644), (644, 649, 648, 645), (645, 648, 646, 640), (642, 641, 294, 304, 305), (651, 655, 656, 657, 652, 653, 654), (660, 661, 731, 730), (661, 662, 732, 731), (662, 659, 728, 732), (658, 652, 657, 660), (660, 657, 656, 661), (661, 656, 655, 662), (662, 655, 651, 659), (315, 318, 651, 654, 293), (663, 666, 665), (666, 667, 665), (667, 664, 665), (668, 673, 674, 669, 670, 671, 672), (663, 669, 674, 666), (666, 674, 673, 667), (667, 673, 668, 664), (728, 659, 340, 348, 724), (675, 678, 677), (678, 679, 677), (679, 676, 677), (680, 685, 686, 681, 682, 683, 684), (675, 681, 686, 678), (678, 686, 685, 679), (679, 685, 680, 676), (716, 635, 332, 346, 712), (687, 690, 689), (690, 691, 689), (691, 688, 689), (692, 697, 698, 693, 694, 695, 696), (687, 693, 698, 690), (690, 698, 697, 691), (691, 697, 692, 688), (704, 611, 324, 344, 700), (699, 702, 701), (702, 703, 701), (703, 700, 701), (704, 709, 710, 705, 706, 707, 708), (699, 705, 710, 702), (702, 710, 709, 703), (703, 709, 704, 700), (701, 700, 344, 582, 580), (711, 714, 713), (714, 715, 713), (715, 712, 713), (716, 721, 722, 717, 718, 719, 720), (711, 717, 722, 714), (714, 722, 721, 715), (715, 721, 716, 712), (713, 712, 346, 586, 584), (723, 726, 725), (726, 727, 725), (727, 724, 725), (728, 733, 734, 729, 730, 731, 732), (723, 729, 734, 726), (726, 734, 733, 727), (727, 733, 728, 724), (725, 724, 348, 590, 588), (8, 737, 776, 227), (0, 736, 775, 226), (226, 775, 774, 215), (227, 776, 773, 216), (216, 773, 772, 205), (215, 774, 771, 204), (204, 771, 770, 193), (205, 772, 769, 194), (194, 769, 768, 183), (193, 770, 767, 182), (182, 767, 766, 171), (183, 768, 765, 172), (172, 765, 764, 161), (171, 766, 763, 160), (160, 763, 762, 149), (161, 764, 761, 150), (150, 761, 760, 139), (149, 762, 759, 138), (138, 759, 758, 127), (139, 760, 757, 128), (128, 757, 756, 117), (127, 758, 755, 116), (116, 755, 754, 105), (117, 756, 753, 106), (106, 753, 752, 95), (105, 754, 751, 94), (94, 751, 750, 83), (95, 752, 749, 84), (84, 749, 748, 73), (83, 750, 747, 72), (72, 747, 746, 61), (73, 748, 745, 62), (62, 745, 744, 51), (61, 746, 743, 50), (50, 743, 742, 39), (51, 744, 741, 40), (40, 741, 740, 26), (39, 742, 739, 23), (23, 739, 738, 2), (3, 2, 738, 735), (8, 11, 736, 737), (26, 740, 735, 10), (796, 785, 805, 816), (788, 777, 797, 808), (786, 795, 815, 806), (778, 787, 807, 798), (794, 783, 803, 814), (751, 96, 779, 790), (750, 751, 790, 789), (173, 766, 793, 784), (759, 140, 781, 792), (742, 743, 788, 787), (217, 774, 795, 786), (140, 129, 782, 781), (767, 184, 783, 794), (775, 228, 785, 796), (96, 85, 780, 779), (228, 217, 786, 785), (52, 41, 778, 777), (184, 173, 784, 783), (774, 775, 796, 795), (41, 742, 787, 778), (808, 797, 798, 807), (810, 799, 800, 809), (812, 801, 802, 811), (814, 803, 804, 813), (816, 805, 806, 815), (780, 789, 809, 800), (777, 778, 798, 797), (795, 796, 816, 815), (790, 779, 799, 810), (779, 780, 800, 799), (793, 794, 814, 813), (782, 791, 811, 802), (781, 782, 802, 801), (791, 792, 812, 811), (792, 781, 801, 812), (783, 784, 804, 803), (789, 790, 810, 809), (784, 793, 813, 804), (785, 786, 806, 805), (787, 788, 808, 807)])
me_cube.polygons.foreach_set('material_index', [1, 1, 1, 0, 0, 0, 1, 0, 1, 1, 1, 1, 1, 1, 1, 1, 1, 1, 1, 1, 1, 2, 1, 1, 0, 0, 1, 1, 1, 0, 0, 0, 1, 1, 1, 1, 1, 1, 1, 1, 1, 1, 0, 1, 1, 0, 0, 1, 1, 1, 1, 0, 0, 1, 1, 1, 1, 1, 1, 1, 1, 1, 1, 1, 2, 1, 1, 0, 0, 1, 1, 1, 1, 0, 0, 0, 1, 1, 1, 1, 1, 1, 1, 1, 1, 1, 3, 1, 0, 0, 1, 1, 1, 1, 0, 0, 1, 1, 0, 1, 1, 1, 1, 1, 1, 1, 1, 2, 1, 1, 0, 0, 1, 1, 1, 1, 0, 0, 0, 1, 0, 1, 1, 1, 1, 1, 1, 1, 1, 0, 1, 1, 0, 0, 1, 1, 1, 1, 0, 0, 1, 1, 1, 1, 1, 1, 1, 1, 1, 1, 1, 2, 1, 1, 0, 0, 1, 1, 1, 1, 0, 0, 0, 1, 1, 1, 1, 1, 1, 1, 1, 1, 1, 2, 1, 1, 0, 0, 1, 1, 1, 1, 0, 0, 1, 1, 1, 1, 1, 1, 1, 1, 1, 1, 1, 2, 1, 1, 0, 0, 1, 1, 1, 1, 0, 0, 0, 1, 1, 1, 1, 1, 1, 1, 1, 1, 1, 3, 1, 1, 0, 0, 1, 1, 1, 2, 0, 0, 0, 1, 1, 1, 1, 1, 2, 0, 0, 2, 0, 0, 2, 3, 3, 2, 2, 3, 0, 2, 2, 2, 0, 0, 3, 3, 0, 0, 0, 0, 2, 2, 2, 3, 0, 0, 1, 1, 3, 0, 0, 0, 3, 3, 3, 0, 0, 0, 0, 0, 0, 0, 0, 1, 0, 1, 4, 4, 0, 0, 0, 0, 0, 0, 0, 0, 0, 0, 0, 0, 4, 4, 4, 0, 4, 4, 0, 4, 0, 4, 4, 4, 0, 4, 0, 4, 0, 4, 0, 4, 0, 4, 4, 4, 4, 4, 4, 4, 4, 4, 4, 4, 4, 0, 4, 4, 0, 4, 4, 0, 0, 0, 0, 0, 0, 4, 4, 4, 4, 4, 4, 0, 0, 0, 0, 0, 0, 0, 4, 0, 0, 2, 2, 2, 2, 2, 2, 2, 2, 2, 2, 2, 2, 2, 2, 2, 2, 2, 2, 2, 2, 2, 2, 2, 2, 2, 2, 2, 2, 2, 2, 2, 2, 2, 2, 2, 2, 2, 2, 2, 2, 2, 2, 1, 1, 1, 1, 1, 1, 1, 1, 1, 1, 1, 1, 1, 1, 1, 1, 1, 1, 1, 1, 1, 1, 1, 1, 1, 1, 1, 1, 1, 1, 1, 1, 1, 1, 1, 1, 1, 1, 1, 1, 1, 1, 1, 1, 1, 1, 1, 1, 1, 1, 1, 1, 1, 1, 1, 1, 1, 1, 1, 1, 1, 1, 1, 1, 1, 1, 1, 1, 1, 1, 1, 1, 1, 1, 1, 1, 1, 1, 1, 1, 1, 1, 1, 1, 1, 1, 1, 1, 1, 1, 1, 1, 1, 1, 1, 1, 1, 1, 1, 1, 1, 1, 1, 1, 1, 1, 1, 1, 1, 1, 1, 1, 1, 1, 1, 1, 1, 1, 1, 1, 1, 1, 0, 0, 0, 0, 0, 0, 0, 0, 0, 0, 0, 0, 0, 0, 4, 0, 0, 0, 0, 0, 0, 0, 0, 4, 0, 0, 0, 0, 0, 0, 0, 0, 4, 0, 0, 0, 4, 4, 4, 4, 0, 4, 0, 0, 0, 4, 4, 4, 4, 0, 4, 0, 0, 0, 4, 4, 4, 4, 0, 4, 0, 0, 0, 4, 4, 4, 4, 4, 0, 0, 0, 0, 0, 0, 0, 0, 0, 0, 0, 0, 0, 0, 0, 0, 0, 0, 0, 0, 0, 0, 0, 0, 0, 0, 0, 0, 0, 0, 0, 0, 0, 0, 0, 0, 0, 0, 0, 0, 0, 0, 0, 0, 0, 0, 0, 0, 0, 0, 0, 0, 0, 0, 0, 0, 0, 0, 0, 0, 0, 0, 0, 0, 0, 0, 0, 0, 0, 0, 0, 0, 0, 0, 0, 0, 0, 0, 0, 0, 0, 0, 0, 0, 0, 0, 0, 0, 1, 0, 0, 0, 0, 0, 0, 0, 0, 0, 0, 0, 0, 0, 0, 0, 0, 0, 0, 0, 0, 0, 0, 0, 0, 0, 0, 0, 0, 0, 0, 0, 0, 0, 0, 0, 0, 0, 0, 0, 0, 0])
_uv = me_cube.uv_layers.new(name='UVMap')
_uv.uv.foreach_set('vector', [0.5396, -14.54, -0.09939, -14.54, -0.09939, -16.19, 0.5396, -16.19, 0.5396, 0.3802, 0.5396, -0.2023, -0.09939, -0.2023, -0.09939, 0.3802, 15.19, 0.3802, 15.19, -0.2023, 16.58, -0.2023, 16.58, 0.3802, 0.2039, 0.7374, 0.375, 0.7374, 0.375, 0.75, 0.2039, 0.75, 0.375, 0.7374, 0.625, 0.7374, 0.625, 0.75, 0.375, 0.75, 0.375, 0.3289, 0.625, 0.3289, 0.625, 0.5, 0.375, 0.5, -0.09939, 0.3802, -0.09939, -0.2023, 0.5396, -0.2023, 0.5396, 0.3802, 0.375, 0.9211, 0.625, 0.9211, 0.625, 0.9743, 0.375, 0.9743, 1.863, -14.54, 0.5396, -14.54, 0.5396, -16.19, 1.863, -16.19, 0.5396, 5.096, 0.5396, 6.781, 0.6609, 6.781, 0.6609, 5.096, -0.09939, -14.54, 0.1731, -14.54, 0.1731, -16.19, -0.09939, -16.19, 0.5396, 0.3802, -0.09939, 0.3802, -0.09939, 0.6115, 0.1731, 0.8385, 0.3563, 0.9273, 0.4905, 0.8645, 0.5396, 0.6668, 15.19, 0.3802, 16.58, 0.3802, 16.58, 0.6115, 15.19, 0.6115, -14.54, 0.6668, -16.19, 0.6668, -16.19, 0.8645, -14.54, 0.8645, 0.4905, -14.54, 0.4905, -16.19, 0.3563, -16.19, 0.3563, -14.54, 0.3563, -14.54, 0.3563, -16.19, 0.1731, -16.19, 0.1731, -14.54, -0.09939, 0.3802, 0.5396, 0.3802, 0.5396, 0.6668, 0.4905, 0.8645, 0.3563, 0.9273, 0.1731, 0.8385, -0.09939, 0.6115, 0.3563, -13.01, 0.3563, -14.54, 0.1731, -14.54, 0.1731, -13.01, 0.4905, -13.01, 0.4905, -14.54, 0.3563, -14.54, 0.3563, -13.01, -13.01, 0.6668, -14.54, 0.6668, -14.54, 0.8645, -13.01, 0.8645, -16.19, 0.3802, -14.54, 0.3802, -14.54, 0.6115, -16.19, 0.6115, 0.2532, -2.784, 0.8205, -2.312, 0.8174, -2.206, 0.7581, -0.8129, 0.6641, 0.4527, 0.5419, 1.505, 0.3998, 2.272, 0.2476, 2.702, 0.0955, 2.765, 0.0955, 2.765, 0.5396, 13.66, 0.5396, 11.87, 0.8222, 11.87, 0.8222, 13.66, 1.863, -13.01, 0.5396, -13.01, 0.5396, -14.54, 1.863, -14.54, 0.375, 0.7258, 0.625, 0.7258, 0.625, 0.7374, 0.375, 0.7374, 0.2039, 0.7258, 0.375, 0.7258, 0.375, 0.7374, 0.2039, 0.7374, -16.19, 0.3802, -16.19, -0.2023, -14.54, -0.2023, -14.54, 0.3802, 0.5396, -13.01, -0.09939, -13.01, -0.09939, -14.54, 0.5396, -14.54, 0.5396, -11.24, -0.09939, -11.24, -0.09939, -13.01, 0.5396, -13.01, 0.2039, 0.7122, 0.375, 0.7122, 0.375, 0.7258, 0.2039, 0.7258, 0.375, 0.7122, 0.625, 0.7122, 0.625, 0.7258, 0.375, 0.7258, 0.8493, 0.6251, 0.7961, 0.6251, 0.7961, 0.6251, 0.8493, 0.6251, 0.5396, -4.7, 0.5396, -6.388, 0.8222, -6.388, 0.8222, -4.7, -0.09939, -11.24, 0.1731, -11.24, 0.1731, -13.01, -0.09939, -13.01, -11.24, 0.6668, -13.01, 0.6668, -13.01, 0.8645, -11.24, 0.8645, 0.4905, -11.24, 0.4905, -13.01, 0.3563, -13.01, 0.3563, -11.24, 0.3563, -11.24, 0.3563, -13.01, 0.1731, -13.01, 0.1731, -11.24, -14.54, 0.3802, -13.01, 0.3802, -13.01, 0.6115, -14.54, 0.6115, -14.54, 0.3802, -14.54, -0.2023, -13.01, -0.2023, -13.01, 0.3802, 0.3563, -9.656, 0.3563, -11.24, 0.1731, -11.24, 0.1731, -9.656, 0.4905, -9.656, 0.4905, -11.24, 0.3563, -11.24, 0.3563, -9.656, -9.656, 0.6668, -11.24, 0.6668, -11.24, 0.8645, -9.656, 0.8645, 0.2887, -3.091, 0.8559, -2.618, 0.8529, -2.512, 0.7935, -1.119, 0.6995, 0.1462, 0.5773, 1.198, 0.4353, 1.966, 0.283, 2.395, 0.1309, 2.459, 0.1309, 2.459, 0.5396, 10.19, 0.5396, 11.87, 0.6609, 11.87, 0.6609, 10.19, 1.863, -9.656, 0.5396, -9.656, 0.5396, -11.24, 1.863, -11.24, 0.375, 0.7002, 0.625, 0.7002, 0.625, 0.7122, 0.375, 0.7122, 0.2039, 0.7002, 0.375, 0.7002, 0.375, 0.7122, 0.2039, 0.7122, 0.5396, -9.656, -0.09939, -9.656, -0.09939, -11.24, 0.5396, -11.24, -13.01, 0.3802, -11.24, 0.3802, -11.24, 0.6115, -13.01, 0.6115, -13.01, 0.3802, -13.01, -0.2023, -11.24, -0.2023, -11.24, 0.3802, 0.5396, -7.985, -0.09939, -7.985, -0.09939, -9.656, 0.5396, -9.656, 0.2039, 0.6874, 0.375, 0.6874, 0.375, 0.7002, 0.2039, 0.7002, 0.375, 0.6874, 0.625, 0.6874, 0.625, 0.7002, 0.375, 0.7002, 1.863, -7.985, 0.5396, -7.985, 0.5396, -9.656, 1.863, -9.656, 0.5396, -13.01, 0.5396, -11.24, 0.6609, -11.24, 0.6609, -13.01, -0.09939, -7.985, 0.1731, -7.985, 0.1731, -9.656, -0.09939, -9.656, -7.985, 0.6668, -9.656, 0.6668, -9.656, 0.8645, -7.985, 0.8645, 0.4905, -7.985, 0.4905, -9.656, 0.3563, -9.656, 0.3563, -7.985, 0.3563, -7.985, 0.3563, -9.656, 0.1731, -9.656, 0.1731, -7.985, -11.24, 0.3802, -9.656, 0.3802, -9.656, 0.6115, -11.24, 0.6115, -11.24, 0.3802, -11.24, -0.2023, -9.656, -0.2023, -9.656, 0.3802, 0.3563, -6.388, 0.3563, -7.985, 0.1731, -7.985, 0.1731, -6.388, 0.4905, -6.388, 0.4905, -7.985, 0.3563, -7.985, 0.3563, -6.388, -6.388, 0.6668, -7.985, 0.6668, -7.985, 0.8645, -6.388, 0.8645, 0.8559, -2.618, 0.2887, -3.091, 0.1309, 2.459, 0.1309, 2.459, 0.283, 2.395, 0.4353, 1.966, 0.5773, 1.198, 0.6995, 0.1462, 0.7935, -1.119, 0.8529, -2.512, 0.5396, -7.985, 0.5396, -6.388, 0.6609, -6.388, 0.6609, -7.985, 1.863, -6.388, 0.5396, -6.388, 0.5396, -7.985, 1.863, -7.985, 0.375, 0.6752, 0.625, 0.6752, 0.625, 0.6874, 0.375, 0.6874, 0.2039, 0.6752, 0.375, 0.6752, 0.375, 0.6874, 0.2039, 0.6874, 0.5396, -6.388, -0.09939, -6.388, -0.09939, -7.985, 0.5396, -7.985, -9.656, 0.3802, -7.985, 0.3802, -7.985, 0.6115, -9.656, 0.6115, -9.656, 0.3802, -9.656, -0.2023, -7.985, -0.2023, -7.985, 0.3802, 0.5396, -4.7, -0.09939, -4.7, -0.09939, -6.388, 0.5396, -6.388, 0.2039, 0.6624, 0.375, 0.6624, 0.375, 0.6752, 0.2039, 0.6752, 0.375, 0.6624, 0.625, 0.6624, 0.625, 0.6752, 0.375, 0.6752, 0.7961, 0.6251, 0.7961, 0.6125, 0.7961, 0.6125, 0.7961, 0.6251, 0.5396, 0.1779, 0.5396, -1.425, 0.8222, -1.425, 0.8222, 0.1779, -0.09939, -4.7, 0.1731, -4.7, 0.1731, -6.388, -0.09939, -6.388, -4.7, 0.6668, -6.388, 0.6668, -6.388, 0.8645, -4.7, 0.8645, 0.4905, -4.7, 0.4905, -6.388, 0.3563, -6.388, 0.3563, -4.7, 0.3563, -4.7, 0.3563, -6.388, 0.1731, -6.388, 0.1731, -4.7, -7.985, 0.3802, -6.388, 0.3802, -6.388, 0.6115, -7.985, 0.6115, -7.985, 0.3802, -7.985, -0.2023, -6.388, -0.2023, -6.388, 0.3802, 0.3563, -3.125, 0.3563, -4.7, 0.1731, -4.7, 0.1731, -3.125, 0.4905, -3.125, 0.4905, -4.7, 0.3563, -4.7, 0.3563, -3.125, -3.125, 0.6668, -4.7, 0.6668, -4.7, 0.8645, -3.125, 0.8645, -1.173, -2.571, 2.173, -2.571, 2.173, 3.089, -1.173, 3.089, 1.863, -3.125, 0.5396, -3.125, 0.5396, -4.7, 1.863, -4.7, 0.375, 0.6503, 0.625, 0.6503, 0.625, 0.6624, 0.375, 0.6624, 0.2039, 0.6503, 0.375, 0.6503, 0.375, 0.6624, 0.2039, 0.6624, 0.5396, -3.125, -0.09939, -3.125, -0.09939, -4.7, 0.5396, -4.7, -6.388, 0.3802, -4.7, 0.3802, -4.7, 0.6115, -6.388, 0.6115, -6.388, 0.3802, -6.388, -0.2023, -4.7, -0.2023, -4.7, 0.3802, 0.5396, -1.425, -0.09939, -1.425, -0.09939, -3.125, 0.5396, -3.125, 0.2039, 0.6374, 0.375, 0.6374, 0.375, 0.6503, 0.2039, 0.6503, 0.375, 0.6374, 0.625, 0.6374, 0.625, 0.6503, 0.375, 0.6503, 1.863, -1.425, 0.5396, -1.425, 0.5396, -3.125, 1.863, -3.125, 0.5396, -3.125, 0.5396, -1.425, 0.6609, -1.425, 0.6609, -3.125, 0.136, 0.6374, 0.136, 0.6374, 0.136, 0.6374, 0.136, 0.6374, -1.425, 0.6668, -3.125, 0.6668, -3.125, 0.8645, -1.425, 0.8645, 0.4905, -1.425, 0.4905, -3.125, 0.3563, -3.125, 0.3563, -1.425, 0.3563, -1.425, 0.3563, -3.125, 0.1731, -3.125, 0.1731, -1.425, -4.7, 0.3802, -3.125, 0.3802, -3.125, 0.6115, -4.7, 0.6115, -4.7, 0.3802, -4.7, -0.2023, -3.125, -0.2023, -3.125, 0.3802, 0.3563, 0.1779, 0.3563, -1.425, 0.1731, -1.425, 0.1731, 0.1779, 0.4905, 0.1779, 0.4905, -1.425, 0.3563, -1.425, 0.3563, 0.1779, 0.1779, 0.6668, -1.425, 0.6668, -1.425, 0.8645, 0.1779, 0.8645, 0.8205, -2.312, 0.2532, -2.784, 0.0955, 2.765, 0.0955, 2.765, 0.2476, 2.702, 0.3998, 2.272, 0.5419, 1.505, 0.6641, 0.4527, 0.7581, -0.8129, 0.8174, -2.206, 0.5396, 5.096, 0.5396, 3.477, 0.8222, 3.477, 0.8222, 5.096, 1.863, 0.1779, 0.5396, 0.1779, 0.5396, -1.425, 1.863, -1.425, 0.375, 0.6251, 0.625, 0.6251, 0.625, 0.6374, 0.375, 0.6374, 0.2039, 0.6251, 0.375, 0.6251, 0.375, 0.6374, 0.2039, 0.6374, 0.5396, 0.1779, -0.09939, 0.1779, -0.09939, -1.425, 0.5396, -1.425, -3.125, 0.3802, -1.425, 0.3802, -1.425, 0.6115, -3.125, 0.6115, -3.125, 0.3802, -3.125, -0.2023, -1.425, -0.2023, -1.425, 0.3802, 0.5396, 1.831, -0.09939, 1.831, -0.09939, 0.1779, 0.5396, 0.1779, 0.2039, 0.6125, 0.375, 0.6125, 0.375, 0.6251, 0.2039, 0.6251, 0.375, 0.6125, 0.625, 0.6125, 0.625, 0.6251, 0.375, 0.6251, 0.7961, 0.7122, 0.8493, 0.7122, 0.8493, 0.7122, 0.7961, 0.7122, 16.58, 0.3802, 15.19, 0.3802, 15.19, 0.5056, 16.58, 0.5056, 0.375, 0.1375, 0.375, 0.15, 0.375, 0.15, 0.375, 0.1375, 1.831, 0.6668, 0.1779, 0.6668, 0.1779, 0.8645, 1.831, 0.8645, 0.4905, 1.831, 0.4905, 0.1779, 0.3563, 0.1779, 0.3563, 1.831, 0.3563, 1.831, 0.3563, 0.1779, 0.1731, 0.1779, 0.1731, 1.831, -1.425, 0.3802, 0.1779, 0.3802, 0.1779, 0.6115, -1.425, 0.6115, -1.425, 0.3802, -1.425, -0.2023, 0.1779, -0.2023, 0.1779, 0.3802, 0.3563, 3.477, 0.3563, 1.831, 0.1731, 1.831, 0.1731, 3.477, 0.4905, 3.477, 0.4905, 1.831, 0.3563, 1.831, 0.3563, 3.477, 3.477, 0.6668, 1.831, 0.6668, 1.831, 0.8645, 3.477, 0.8645, 0.375, 0.08764, 0.375, 0.09967, 0.375, 0.09967, 0.375, 0.08764, 1.831, 0.3802, 0.1779, 0.3802, 0.1779, 0.5056, 1.831, 0.5056, 1.863, 3.477, 0.5396, 3.477, 0.5396, 1.831, 1.863, 1.831, 0.375, 0.6, 0.625, 0.6, 0.625, 0.6125, 0.375, 0.6125, 0.2039, 0.6, 0.375, 0.6, 0.375, 0.6125, 0.2039, 0.6125, 0.5396, 3.477, -0.09939, 3.477, -0.09939, 1.831, 0.5396, 1.831, 0.1779, 0.3802, 1.831, 0.3802, 1.831, 0.6115, 0.1779, 0.6115, 0.1779, 0.3802, 0.1779, -0.2023, 1.831, -0.2023, 1.831, 0.3802, 0.5396, 5.096, -0.09939, 5.096, -0.09939, 3.477, 0.5396, 3.477, 0.2039, 0.5876, 0.375, 0.5876, 0.375, 0.6, 0.2039, 0.6, 0.375, 0.5876, 0.625, 0.5876, 0.625, 0.6, 0.375, 0.6, 1.863, 5.096, 0.5396, 5.096, 0.5396, 3.477, 1.863, 3.477, 0.5396, -14.54, 0.5396, -16.19, 0.8222, -16.19, 0.8222, -14.54, -0.09939, 5.096, 0.1731, 5.096, 0.1731, 3.477, -0.09939, 3.477, 5.096, 0.6668, 3.477, 0.6668, 3.477, 0.8645, 5.096, 0.8645, 0.4905, 5.096, 0.4905, 3.477, 0.3563, 3.477, 0.3563, 5.096, 0.3563, 5.096, 0.3563, 3.477, 0.1731, 3.477, 0.1731, 5.096, 1.831, 0.3802, 3.477, 0.3802, 3.477, 0.6115, 1.831, 0.6115, 1.831, 0.3802, 1.831, -0.2023, 3.477, -0.2023, 3.477, 0.3802, 0.3563, 6.781, 0.3563, 5.096, 0.1731, 5.096, 0.1731, 6.781, 0.4905, 6.781, 0.4905, 5.096, 0.3563, 5.096, 0.3563, 6.781, 6.781, 0.6668, 5.096, 0.6668, 5.096, 0.8645, 6.781, 0.8645, -1.096, -2.788, 2.096, -2.788, 2.096, 2.768, -1.096, 2.768, 0.5396, 10.19, 0.5396, 8.517, 0.8222, 8.517, 0.8222, 10.19, 1.863, 6.781, 0.5396, 6.781, 0.5396, 5.096, 1.863, 5.096, 0.375, 0.5748, 0.625, 0.5748, 0.625, 0.5876, 0.375, 0.5876, 0.2039, 0.5748, 0.375, 0.5748, 0.375, 0.5876, 0.2039, 0.5876, 0.5396, 6.781, -0.09939, 6.781, -0.09939, 5.096, 0.5396, 5.096, 3.477, 0.3802, 5.096, 0.3802, 5.096, 0.6115, 3.477, 0.6115, 3.477, 0.3802, 3.477, -0.2023, 5.096, -0.2023, 5.096, 0.3802, 0.5396, 8.517, -0.09939, 8.517, -0.09939, 6.781, 0.5396, 6.781, 0.2039, 0.5615, 0.375, 0.5615, 0.375, 0.5748, 0.2039, 0.5748, 0.375, 0.5615, 0.625, 0.5615, 0.625, 0.5748, 0.375, 0.5748, 0.8493, 0.6752, 0.7961, 0.6752, 0.7961, 0.6752, 0.8493, 0.6752, 0.5396, -7.985, 0.5396, -9.656, 0.8222, -9.656, 0.8222, -7.985, -0.09939, 8.517, 0.1731, 8.517, 0.1731, 6.781, -0.09939, 6.781, 8.517, 0.6668, 6.781, 0.6668, 6.781, 0.8645, 8.517, 0.8645, 0.4905, 8.517, 0.4905, 6.781, 0.3563, 6.781, 0.3563, 8.517, 0.3563, 8.517, 0.3563, 6.781, 0.1731, 6.781, 0.1731, 8.517, 5.096, 0.3802, 6.781, 0.3802, 6.781, 0.6115, 5.096, 0.6115, 5.096, 0.3802, 5.096, -0.2023, 6.781, -0.2023, 6.781, 0.3802, 0.3563, 10.19, 0.3563, 8.517, 0.1731, 8.517, 0.1731, 10.19, 0.4905, 10.19, 0.4905, 8.517, 0.3563, 8.517, 0.3563, 10.19, 10.19, 0.6668, 8.517, 0.6668, 8.517, 0.8645, 10.19, 0.8645, 0.8559, -2.618, 0.2887, -3.091, 0.1309, 2.459, 0.1309, 2.459, 0.283, 2.395, 0.4353, 1.966, 0.5773, 1.198, 0.6995, 0.1462, 0.7935, -1.119, 0.8529, -2.512, 6.781, 0.3802, 5.096, 0.3802, 5.096, 0.5056, 6.781, 0.5056, 1.863, 10.19, 0.5396, 10.19, 0.5396, 8.517, 1.863, 8.517, 0.375, 0.5487, 0.625, 0.5487, 0.625, 0.5615, 0.375, 0.5615, 0.2039, 0.5487, 0.375, 0.5487, 0.375, 0.5615, 0.2039, 0.5615, 0.5396, 10.19, -0.09939, 10.19, -0.09939, 8.517, 0.5396, 8.517, 6.781, 0.3802, 8.517, 0.3802, 8.517, 0.6115, 6.781, 0.6115, 6.781, 0.3802, 6.781, -0.2023, 8.517, -0.2023, 8.517, 0.3802, 0.5396, 11.87, -0.09939, 11.87, -0.09939, 10.19, 0.5396, 10.19, 0.2039, 0.536, 0.375, 0.536, 0.375, 0.5487, 0.2039, 0.5487, 0.375, 0.536, 0.625, 0.536, 0.625, 0.5487, 0.375, 0.5487, 1.863, 11.87, 0.5396, 11.87, 0.5396, 10.19, 1.863, 10.19, 0.5396, 15.19, 0.5396, 13.66, 0.8222, 13.66, 0.8222, 15.19, -0.09939, 11.87, 0.1731, 11.87, 0.1731, 10.19, -0.09939, 10.19, 11.87, 0.6668, 10.19, 0.6668, 10.19, 0.8645, 11.87, 0.8645, 0.4905, 11.87, 0.4905, 10.19, 0.3563, 10.19, 0.3563, 11.87, 0.3563, 11.87, 0.3563, 10.19, 0.1731, 10.19, 0.1731, 11.87, 8.517, 0.3802, 10.19, 0.3802, 10.19, 0.6115, 8.517, 0.6115, 8.517, 0.3802, 8.517, -0.2023, 10.19, -0.2023, 10.19, 0.3802, 0.3563, 13.66, 0.3563, 11.87, 0.1731, 11.87, 0.1731, 13.66, 0.4905, 13.66, 0.4905, 11.87, 0.3563, 11.87, 0.3563, 13.66, 13.66, 0.6668, 11.87, 0.6668, 11.87, 0.8645, 13.66, 0.8645, -1.254, -3.091, 2.254, -3.091, 2.254, 2.459, -1.254, 2.459, -11.24, 0.3802, -13.01, 0.3802, -13.01, 0.5056, -11.24, 0.5056, 1.863, 13.66, 0.5396, 13.66, 0.5396, 11.87, 1.863, 11.87, 0.375, 0.5223, 0.625, 0.5223, 0.625, 0.536, 0.375, 0.536, 0.2039, 0.5223, 0.375, 0.5223, 0.375, 0.536, 0.2039, 0.536, 0.5396, 13.66, -0.09939, 13.66, -0.09939, 11.87, 0.5396, 11.87, 10.19, 0.3802, 11.87, 0.3802, 11.87, 0.6115, 10.19, 0.6115, 10.19, 0.3802, 10.19, -0.2023, 11.87, -0.2023, 11.87, 0.3802, 0.5396, 15.19, -0.09939, 15.19, -0.09939, 13.66, 0.5396, 13.66, 0.2039, 0.5106, 0.375, 0.5106, 0.375, 0.5223, 0.2039, 0.5223, 0.375, 0.5106, 0.625, 0.5106, 0.625, 0.5223, 0.375, 0.5223, 0.7961, 0.5748, 0.7961, 0.5615, 0.7961, 0.5615, 0.7961, 0.5748, 0.5396, -3.125, 0.5396, -4.7, 0.8222, -4.7, 0.8222, -3.125, -0.09939, 15.19, 0.1731, 15.19, 0.1731, 13.66, -0.09939, 13.66, 15.19, 0.6668, 13.66, 0.6668, 13.66, 0.8645, 15.19, 0.8645, 0.4905, 15.19, 0.4905, 13.66, 0.3563, 13.66, 0.3563, 15.19, 0.3563, 15.19, 0.3563, 13.66, 0.1731, 13.66, 0.1731, 15.19, 11.87, 0.3802, 13.66, 0.3802, 13.66, 0.6115, 11.87, 0.6115, 11.87, 0.3802, 11.87, -0.2023, 13.66, -0.2023, 13.66, 0.3802, 0.3563, 16.58, 0.3563, 15.19, 0.1731, 15.19, 0.1731, 16.58, 0.4905, 16.58, 0.4905, 15.19, 0.3563, 15.19, 0.3563, 16.58, 16.58, 0.6668, 15.19, 0.6668, 15.19, 0.8645, 16.58, 0.8645, 2.212, -2.038, -1.212, -2.038, -1.212, 3.511, 2.212, 3.511, 11.87, 0.3802, 10.19, 0.3802, 10.19, 0.5056, 11.87, 0.5056, 1.863, 16.58, 0.5396, 16.58, 0.5396, 15.19, 1.863, 15.19, 0.375, 0.5, 0.625, 0.5, 0.625, 0.5106, 0.375, 0.5106, 0.2039, 0.5, 0.375, 0.5, 0.375, 0.5106, 0.2039, 0.5106, 0.5396, 16.58, -0.09939, 16.58, -0.09939, 15.19, 0.5396, 15.19, 13.66, 0.3802, 15.19, 0.3802, 15.19, 0.6115, 13.66, 0.6115, 13.66, 0.3802, 13.66, -0.2023, 15.19, -0.2023, 15.19, 0.3802, 2.096, -2.315, -1.096, -2.315, -1.096, -2.209, 2.096, -2.209, 2.145, -2.312, -1.145, -2.312, -1.145, -2.206, 2.145, -2.206, 2.163, -2.312, -1.163, -2.312, -1.163, -2.206, 2.163, -2.206, 0.136, 0.6251, 0.136, 0.6251, 0.136, 0.6251, 0.136, 0.6251, 0.1731, -1.425, 0.1731, -3.125, 0.1731, -3.125, 0.1731, -1.425, 0.1731, 1.831, 0.1731, 0.1779, 0.1731, 0.1779, 0.1731, 1.831, 6.781, 0.8385, 5.096, 0.8385, 5.096, 0.8895, 6.781, 0.8895, 10.19, 0.8385, 8.517, 0.8385, 8.517, 0.8895, 10.19, 0.8895, 13.66, 0.8385, 11.87, 0.8385, 11.87, 0.8895, 13.66, 0.8895, 0.8559, -2.618, 0.2887, -3.091, 0.1309, 2.459, 0.1309, 2.459, 0.283, 2.395, 0.4353, 1.966, 0.5773, 1.198, 0.6995, 0.1462, 0.7935, -1.119, 0.8529, -2.512, 0.125, 0.5, 0.125, 0.5, 0.125, 0.5106, 0.125, 0.5106, 0.2887, -3.091, 0.8559, -2.618, 0.8529, -2.512, 0.7935, -1.119, 0.6995, 0.1462, 0.5773, 1.198, 0.4353, 1.966, 0.283, 2.395, 0.1309, 2.459, 0.1309, 2.459, -1.247, -3.091, 2.247, -3.091, 2.247, 2.459, -1.247, 2.459, 0.375, 0.09967, 0.375, 0.09967, 0.375, 0.09967, 0.375, 0.09967, 0.125, 0.5748, 0.125, 0.5748, 0.125, 0.5876, 0.125, 0.5876, 0.8208, -2.315, 0.253, -2.788, 0.09505, 2.768, 0.09505, 2.768, 0.2473, 2.704, 0.3997, 2.274, 0.5419, 1.506, 0.6643, 0.4527, 0.7584, -0.8143, 0.8178, -2.209, 2.173, -2.089, -1.173, -2.089, -1.173, 3.571, 2.173, 3.571, -1.169, -2.511, 2.169, -2.511, 2.169, 3.038, -1.169, 3.038, 0.8559, -2.618, 0.2887, -3.091, 0.1309, 2.459, 0.1309, 2.459, 0.283, 2.395, 0.4353, 1.966, 0.5773, 1.198, 0.6995, 0.1462, 0.7935, -1.119, 0.8529, -2.512, 0.8205, -2.312, 0.2532, -2.784, 0.0955, 2.765, 0.0955, 2.765, 0.2476, 2.702, 0.3998, 2.272, 0.5419, 1.505, 0.6641, 0.4527, 0.7581, -0.8129, 0.8174, -2.206, 0.8697, -2.089, 0.2912, -2.571, 0.1303, 3.089, 0.7088, 3.571, 0.2887, -3.091, 0.8559, -2.618, 0.8529, -2.512, 0.7935, -1.119, 0.6995, 0.1462, 0.5773, 1.198, 0.4353, 1.966, 0.283, 2.395, 0.1309, 2.459, 0.1309, 2.459, -1.37, -3.091, 2.37, -3.091, 2.37, 2.459, -1.37, 2.459, 0.253, -2.788, 0.8208, -2.315, 0.8178, -2.209, 0.7584, -0.8143, 0.6643, 0.4527, 0.5419, 1.506, 0.3997, 2.274, 0.2473, 2.704, 0.09505, 2.768, 0.09505, 2.768, -1.145, -2.784, 2.145, -2.784, 2.145, 2.765, -1.145, 2.765, 0.136, 0.6251, 0.136, 0.6374, 0.136, 0.6374, 0.136, 0.6251, 0.125, 0.5487, 0.125, 0.5487, 0.125, 0.5615, 0.125, 0.5615, 2.169, -2.038, -1.169, -2.038, -1.169, 3.511, 2.169, 3.511, -1.212, -2.511, 2.212, -2.511, 2.212, 3.038, -1.212, 3.038, 0.125, 0.6752, 0.125, 0.6752, 0.125, 0.6874, 0.125, 0.6874, 0.125, 0.7258, 0.125, 0.7258, 0.125, 0.7374, 0.125, 0.7374, 0.375, 0.1126, 0.375, 0.1126, 0.375, 0.1126, 0.375, 0.1126, 0.2887, -3.091, 0.8559, -2.618, 0.8529, -2.512, 0.7935, -1.119, 0.6995, 0.1462, 0.5773, 1.198, 0.4353, 1.966, 0.283, 2.395, 0.1309, 2.459, 0.1309, 2.459, -0.9441, -3.091, 1.944, -3.091, 1.944, 2.459, -0.9441, 2.459, 0.2532, -2.784, 0.8205, -2.312, 0.8174, -2.206, 0.7581, -0.8129, 0.6641, 0.4527, 0.5419, 1.505, 0.3998, 2.272, 0.2476, 2.702, 0.0955, 2.765, 0.0955, 2.765, -1.163, -2.784, 2.163, -2.784, 2.163, 2.765, -1.163, 2.765, 0.2953, -2.511, 0.8625, -2.038, 0.7047, 3.511, 0.1375, 3.038, 0.125, 0.5223, 0.125, 0.5223, 0.125, 0.536, 0.125, 0.536, 0.125, 0.7002, 0.125, 0.7002, 0.125, 0.7122, 0.125, 0.7122, -0.09939, -1.425, 0.1731, -1.425, 0.1731, -3.125, -0.09939, -3.125, -0.09939, 1.831, 0.1731, 1.831, 0.1731, 0.1779, -0.09939, 0.1779, 0.8625, -2.038, 0.2953, -2.511, 0.1375, 3.038, 0.7047, 3.511, 0.136, 0.6, 0.136, 0.6125, 0.136, 0.6125, 0.136, 0.6, 0.125, 0.6503, 0.136, 0.6503, 0.136, 0.6503, 0.125, 0.6503, 0.136, 0.6251, 0.136, 0.6374, 0.136, 0.6374, 0.136, 0.6251, 0.2912, -2.571, 0.8697, -2.089, 0.7088, 3.571, 0.1303, 3.089, 0.2953, -2.511, 0.8625, -2.038, 0.7047, 3.511, 0.1375, 3.038, 0.8625, -2.038, 0.2953, -2.511, 0.1375, 3.038, 0.7047, 3.511, 0.136, 0.6624, 0.125, 0.6624, 0.125, 0.6624, 0.136, 0.6624, 0.136, 0.6503, 0.136, 0.6503, 0.136, 0.6503, 0.136, 0.6503, 0.136, 0.6503, 0.136, 0.6624, 0.136, 0.6624, 0.136, 0.6503, 0.136, 0.6, 0.136, 0.6125, 0.136, 0.6125, 0.136, 0.6, 0.125, 0.6, 0.136, 0.6, 0.136, 0.6, 0.125, 0.6, 0.136, 0.6125, 0.136, 0.6125, 0.136, 0.6125, 0.136, 0.6125, 0.375, 0.1126, 0.375, 0.1249, 0.375, 0.1249, 0.375, 0.1126, 0.375, 0.1375, 0.375, 0.1375, 0.375, 0.1375, 0.375, 0.1375, -0.09939, 0.1779, -0.09939, 1.831, -0.09939, 1.831, -0.09939, 0.1779, 0.375, 0.1249, 0.375, 0.1249, 0.375, 0.1249, 0.375, 0.1249, -0.09939, -3.125, -0.09939, -1.425, -0.09939, -1.425, -0.09939, -3.125, -1.512, -2.151, -2.158, -1.375, 1.494, 1.767, 1.494, 1.767, 1.73, 1.257, 1.679, 0.6972, 1.355, 0.2378, 5.415, -0.6627, 8.704, -0.6627, 8.704, 0.5729, 5.415, 0.5729, 0.136, 0.6624, 0.136, 0.6624, 0.136, 0.6624, 0.136, 0.6624, 0.136, 0.6624, 0.136, 0.6624, 0.136, 0.6624, 0.375, 0.08764, 0.375, 0.09967, 0.375, 0.09967, 0.375, 0.08764, 0.125, 0.6251, 0.136, 0.6251, 0.136, 0.6251, 0.125, 0.6251, 0.375, 0.1126, 0.375, 0.1249, 0.375, 0.1249, 0.375, 0.1126, 0.125, 0.6, 0.136, 0.6, 0.136, 0.6, 0.125, 0.6, 0.136, 0.6624, 0.125, 0.6624, 0.125, 0.6624, 0.136, 0.6624, 0.375, 0.1375, 0.375, 0.15, 0.375, 0.15, 0.375, 0.1375, 0.136, 0.6374, 0.125, 0.6374, 0.125, 0.6374, 0.136, 0.6374, 0.136, 0.6503, 0.136, 0.6624, 0.136, 0.6624, 0.136, 0.6503, 0.136, 0.6125, 0.125, 0.6125, 0.125, 0.6125, 0.136, 0.6125, 0.375, 0.1375, 0.375, 0.15, 0.375, 0.15, 0.375, 0.1375, 0.136, 0.6503, 0.136, 0.6517, 0.136, 0.6604, 0.136, 0.6624, 0.136, 0.6624, 0.136, 0.6503, -1.797, -1.363, -1.175, -2.11, 1.692, 0.2785, 2.016, 0.7379, 2.067, 1.298, 1.831, 1.808, 1.831, 1.808, -2.055, -0.5863, -2.055, 1.516, 1.904, 1.516, 1.904, -0.5863, -1.175, -2.11, -1.858, -1.289, 1.84, 1.873, 1.831, 1.808, 2.067, 1.298, 2.016, 0.7379, 1.692, 0.2785, 0.136, 0.6613, 0.136, 0.6604, 0.136, 0.6517, 0.136, 0.6514, 0.136, 0.6514, 0.136, 0.6613, -2.392, -0.5004, -2.392, 1.48, 1.567, 1.48, 1.567, -0.5004, -7.642, -0.6627, -4.492, -0.6627, -4.492, 0.5729, -7.642, 0.5729, 0.136, 0.6365, 0.136, 0.6357, 0.136, 0.6269, 0.136, 0.6263, 0.136, 0.6263, 0.136, 0.6365, -1.095, -0.6627, 2.11, -0.6627, 2.11, 0.5729, -1.095, 0.5729, 0.125, 0.6, 0.1287, 0.6, 0.136, 0.6, 0.136, 0.6, 0.125, 0.6, -0.06561, -4.492, 0.479, -4.492, 0.479, -7.642, -0.06561, -7.642, -0.06561, 2.11, 0.479, 2.11, 0.479, -1.095, -0.06561, -1.095, -0.06561, 8.704, 0.479, 8.704, 0.479, 5.415, -0.06561, 5.415, 0.136, 0.6251, 0.136, 0.6269, 0.136, 0.6357, 0.136, 0.6374, 0.136, 0.6374, 0.136, 0.6251, 1.509, -0.2089, 0.964, -0.6627, -0.06561, 0.5729, 0.084, 0.6976, 0.8082, 0.6317, 0.136, 0.6, 0.136, 0.6018, 0.136, 0.6112, 0.136, 0.6125, 0.136, 0.6125, 0.136, 0.6, 1.509, -0.2089, 0.964, -0.6627, -0.06561, 0.5729, 0.1501, 0.7527, 0.7532, 0.6978, 0.136, 0.6503, 0.136, 0.6503, 0.136, 0.6503, 0.136, 0.6503, 0.136, 0.6503, 0.136, 0.6503, 0.136, 0.6503, 1.509, -0.2089, 0.964, -0.6627, -0.06561, 0.5729, 0.2034, 0.7971, 0.7087, 0.7511, 0.375, 0.08764, 0.375, 0.09967, 0.375, 0.09967, 0.375, 0.08764, -2.14, -1.396, -1.512, -2.151, 1.355, 0.2378, 1.679, 0.6972, 1.73, 1.257, 1.494, 1.767, 1.494, 1.767, 0.375, 0.1126, 0.375, 0.1249, 0.375, 0.1249, 0.375, 0.1126, -9.199, -0.5062, -5.447, -0.5062, -5.447, 0.9657, -9.199, 0.9657, 0.7888, -0.5062, 1.438, 0.03434, 0.2112, 1.506, -0.4376, 0.9657, -5.447, 0.03434, -9.199, 0.03434, -9.199, 1.506, -5.447, 1.506, 1.438, 0.03434, 0.7888, -0.5062, -0.4376, 0.9657, 0.2112, 1.506, -1.4, -0.5062, 2.417, -0.5062, 2.417, 0.9657, -1.4, 0.9657, 0.7888, -0.5062, 1.438, 0.03434, 0.2112, 1.506, -0.4376, 0.9657, 2.417, 0.03434, -1.4, 0.03434, -1.4, 1.506, 2.417, 1.506, 1.438, 0.03434, 0.7888, -0.5062, -0.4376, 0.9657, 0.2112, 1.506, 0.7888, -0.5062, 1.438, 0.03434, 0.2112, 1.506, -0.4376, 0.9657, 10.27, 0.03434, 6.355, 0.03434, 6.355, 1.506, 10.27, 1.506, 1.438, 0.03434, 0.7888, -0.5062, -0.4376, 0.9657, 0.2112, 1.506, 6.355, -0.5062, 10.27, -0.5062, 10.27, 0.9657, 6.355, 0.9657, 0.136, 0.6503, 0.136, 0.6624, 0.136, 0.6624, 0.136, 0.6503, -1.512, 1.873, -1.512, -0.8665, 1.355, -0.8665, 1.355, 1.873, -1.175, 1.918, -1.175, -0.893, 1.692, -0.893, 1.692, 1.918, 0.136, 0.6374, 0.136, 0.6374, 0.136, 0.6374, 0.136, 0.6374, 0.964, -0.6627, 1.509, -0.2089, 0.708, 0.7519, 0.2042, 0.7978, -0.06561, 0.5729, 0.964, -0.6627, 1.509, -0.2089, 0.7735, 0.6734, 0.1257, 0.7323, -0.06561, 0.5729, 0.136, 0.6604, 0.136, 0.6517, 0.136, 0.6517, 0.136, 0.6604, 0.136, 0.6117, 0.136, 0.6112, 0.136, 0.6018, 0.136, 0.6014, 0.136, 0.6014, 0.136, 0.6117, 0.136, 0.6624, 0.136, 0.6624, 0.136, 0.6624, 0.136, 0.6624, 0.136, 0.6624, 0.136, 0.6503, 0.136, 0.6503, 0.136, 0.6624, 0.136, 0.6624, 0.136, 0.6503, 0.136, 0.6503, 0.136, 0.6624, 0.136, 0.6624, 0.136, 0.6503, 0.136, 0.6503, 0.136, 0.6624, -0.8665, 1.767, 1.873, 1.767, 1.873, 1.257, -0.8665, 1.257, -0.8665, 1.257, 1.873, 1.257, 1.873, 0.6972, -0.8665, 0.6972, -0.8665, 0.6972, 1.873, 0.6972, 1.873, 0.2378, -0.8665, 0.2378, -0.893, 1.808, 1.918, 1.808, 1.918, 1.298, -0.893, 1.298, -0.893, 1.298, 1.918, 1.298, 1.918, 0.7379, -0.893, 0.7379, -0.893, 0.7379, 1.918, 0.7379, 1.918, 0.2785, -0.893, 0.2785, 0.136, 0.6503, 0.136, 0.6624, 0.136, 0.6624, 0.136, 0.6503, 0.136, 0.6374, 0.136, 0.6374, 0.136, 0.6374, 0.136, 0.6374, 0.136, 0.6374, 0.136, 0.6, 0.136, 0.6125, 0.136, 0.6125, 0.136, 0.6, 0.136, 0.6374, 0.136, 0.6374, 0.136, 0.6374, 0.136, 0.6374, 0.136, 0.6374, 0.136, 0.6125, 0.136, 0.6125, 0.136, 0.6125, 0.136, 0.6125, 0.136, 0.6125, 0.136, 0.6125, 0.136, 0.6125, 0.136, 0.6125, 0.136, 0.6125, 0.136, 0.6, 0.136, 0.6125, 0.136, 0.6125, 0.136, 0.6, 1.494, 1.873, 1.494, -0.8665, 9.584, -0.8665, 9.584, 1.873, 0.136, 0.6503, 0.136, 0.6624, 0.136, 0.6624, 0.136, 0.6503, 0.136, 0.6624, 0.136, 0.6624, 0.136, 0.6624, 0.136, 0.6624, 0.136, 0.6624, 0.1309, -0.9441, 0.1309, 1.944, 0.283, 1.944, 0.283, -0.9441, -0.9441, 2.395, 1.944, 2.395, 1.944, 1.966, -0.9441, 1.966, -0.9441, 1.966, 1.944, 1.966, 1.944, 1.198, -0.9441, 1.198, -0.9441, 1.198, 1.944, 1.198, 1.944, 0.1462, -0.9441, 0.1462, -0.9441, 0.1462, 1.944, 0.1462, 1.944, -1.119, -0.9441, -1.119, -0.9441, -1.119, 1.944, -1.119, 1.944, -2.512, -0.9441, -2.512, 0.09505, -1.096, 0.09505, 2.096, 0.2473, 2.096, 0.2473, -1.096, -1.096, 2.704, 2.096, 2.704, 2.096, 2.274, -1.096, 2.274, -1.096, 2.274, 2.096, 2.274, 2.096, 1.506, -1.096, 1.506, -1.096, 1.506, 2.096, 1.506, 2.096, 0.4527, -1.096, 0.4527, -1.096, 0.4527, 2.096, 0.4527, 2.096, -0.8143, -1.096, -0.8143, -1.096, -0.8143, 2.096, -0.8143, 2.096, -2.209, -1.096, -2.209, 0.0955, -1.145, 0.0955, 2.145, 0.2476, 2.145, 0.2476, -1.145, -1.145, 2.702, 2.145, 2.702, 2.145, 2.272, -1.145, 2.272, -1.145, 2.272, 2.145, 2.272, 2.145, 1.505, -1.145, 1.505, -1.145, 1.505, 2.145, 1.505, 2.145, 0.4527, -1.145, 0.4527, -1.145, 0.4527, 2.145, 0.4527, 2.145, -0.8129, -1.145, -0.8129, -1.145, -0.8129, 2.145, -0.8129, 2.145, -2.206, -1.145, -2.206, 0.0955, -1.163, 0.0955, 2.163, 0.2476, 2.163, 0.2476, -1.163, -1.163, 2.702, 2.163, 2.702, 2.163, 2.272, -1.163, 2.272, -1.163, 2.272, 2.163, 2.272, 2.163, 1.505, -1.163, 1.505, -1.163, 1.505, 2.163, 1.505, 2.163, 0.4527, -1.163, 0.4527, -1.163, 0.4527, 2.163, 0.4527, 2.163, -0.8129, -1.163, -0.8129, -1.163, -0.8129, 2.163, -0.8129, 2.163, -2.206, -1.163, -2.206, 0.1309, -1.254, 0.1309, 2.254, 0.283, 2.254, 0.283, -1.254, -1.254, 2.395, 2.254, 2.395, 2.254, 1.966, -1.254, 1.966, -1.254, 1.966, 2.254, 1.966, 2.254, 1.198, -1.254, 1.198, -1.254, 1.198, 2.254, 1.198, 2.254, 0.1462, -1.254, 0.1462, -1.254, 0.1462, 2.254, 0.1462, 2.254, -1.119, -1.254, -1.119, -1.254, -1.119, 2.254, -1.119, 2.254, -2.512, -1.254, -2.512, 0.1309, -1.247, 0.1309, 2.247, 0.283, 2.247, 0.283, -1.247, -1.247, 2.395, 2.247, 2.395, 2.247, 1.966, -1.247, 1.966, -1.247, 1.966, 2.247, 1.966, 2.247, 1.198, -1.247, 1.198, -1.247, 1.198, 2.247, 1.198, 2.247, 0.1462, -1.247, 0.1462, -1.247, 0.1462, 2.247, 0.1462, 2.247, -1.119, -1.247, -1.119, -1.247, -1.119, 2.247, -1.119, 2.247, -2.512, -1.247, -2.512, 0.1309, -1.37, 0.1309, 2.37, 0.283, 2.37, 0.283, -1.37, -1.37, 2.395, 2.37, 2.395, 2.37, 1.966, -1.37, 1.966, -1.37, 1.966, 2.37, 1.966, 2.37, 1.198, -1.37, 1.198, -1.37, 1.198, 2.37, 1.198, 2.37, 0.1462, -1.37, 0.1462, -1.37, 0.1462, 2.37, 0.1462, 2.37, -1.119, -1.37, -1.119, -1.37, -1.119, 2.37, -1.119, 2.37, -2.512, -1.37, -2.512, 16.58, 0.8385, 15.19, 0.8385, 15.19, 0.8895, 16.58, 0.8895, 0.7994, -16.19, 0.8404, -14.7, 0.7926, -14.55, 0.7926, -14.55, 0.7244, -16.19, -14.54, 0.3802, -16.19, 0.3802, -16.19, 0.676, -14.7, 0.6595, -14.54, 0.4969, 0.5396, -11.24, 0.5396, -9.656, 0.6609, -9.656, 0.6609, -11.24, -7.985, 0.3802, -9.656, 0.3802, -9.656, 0.5056, -7.985, 0.5056, 0.5396, -9.656, 0.5396, -7.985, 0.6609, -7.985, 0.6609, -9.656, 0.5396, -6.388, 0.5396, -4.7, 0.6609, -4.7, 0.6609, -6.388, -3.125, 0.3802, -4.7, 0.3802, -4.7, 0.5056, -3.125, 0.5056, 0.5396, -4.7, 0.5396, -3.125, 0.6609, -3.125, 0.6609, -4.7, 0.5396, -1.425, 0.5396, 0.1779, 0.6609, 0.1779, 0.6609, -1.425, 0.5396, 0.1779, 0.5396, 1.831, 0.6609, 1.831, 0.6609, 0.1779, 0.5396, 1.831, 0.5396, 3.477, 0.6609, 3.477, 0.6609, 1.831, 5.096, 0.3802, 3.477, 0.3802, 3.477, 0.5056, 5.096, 0.5056, 0.5396, 3.477, 0.5396, 5.096, 0.6609, 5.096, 0.6609, 3.477, 0.5396, 6.781, 0.5396, 8.517, 0.6609, 8.517, 0.6609, 6.781, 10.19, 0.3802, 8.517, 0.3802, 8.517, 0.5056, 10.19, 0.5056, 0.5396, 8.517, 0.5396, 10.19, 0.6609, 10.19, 0.6609, 8.517, 0.5396, 11.87, 0.5396, 13.66, 0.6609, 13.66, 0.6609, 11.87, 15.19, 0.3802, 13.66, 0.3802, 13.66, 0.5056, 15.19, 0.5056, 0.5396, 13.66, 0.5396, 15.19, 0.6609, 15.19, 0.6609, 13.66, 0.5396, 15.19, 0.5396, 16.58, 0.6609, 16.58, 0.6609, 15.19, 0.5396, -9.656, 0.5396, -11.24, 0.8222, -11.24, 0.8222, -9.656, 0.5396, 8.517, 0.5396, 6.781, 0.8222, 6.781, 0.8222, 8.517, 0.1779, 0.3802, -1.425, 0.3802, -1.425, 0.5056, 0.1779, 0.5056, 0.5396, 0.3802, 0.5396, 0.6668, 0.7994, 0.676, 0.8222, 0.3802, 0.5396, 3.477, 0.5396, 1.831, 0.8222, 1.831, 0.8222, 3.477, -4.7, 0.3802, -6.388, 0.3802, -6.388, 0.5056, -4.7, 0.5056, 13.66, 0.3802, 11.87, 0.3802, 11.87, 0.5056, 13.66, 0.5056, 0.5396, -1.425, 0.5396, -3.125, 0.8222, -3.125, 0.8222, -1.425, -9.656, 0.3802, -11.24, 0.3802, -11.24, 0.5056, -9.656, 0.5056, -13.01, 0.3802, -14.54, 0.3802, -14.54, 0.4969, -13.01, 0.5056, 0.5396, 16.58, 0.5396, 15.19, 0.8222, 15.19, 0.8222, 16.58, 8.517, 0.3802, 6.781, 0.3802, 6.781, 0.5056, 8.517, 0.5056, 0.5396, -6.388, 0.5396, -7.985, 0.8222, -7.985, 0.8222, -6.388, 0.5396, 11.87, 0.5396, 10.19, 0.8222, 10.19, 0.8222, 11.87, 3.477, 0.3802, 1.831, 0.3802, 1.831, 0.5056, 3.477, 0.5056, 0.5396, -11.24, 0.5396, -13.01, 0.8222, -13.01, 0.8222, -11.24, 0.5396, 6.781, 0.5396, 5.096, 0.8222, 5.096, 0.8222, 6.781, -1.425, 0.3802, -3.125, 0.3802, -3.125, 0.5056, -1.425, 0.5056, 0.5396, 0.6668, 0.5396, 0.3802, 0.8222, 0.3802, 0.8222, 0.5056, 0.8099, 0.5673, 0.7749, 0.6196, 0.7226, 0.6546, 0.6609, 0.6668, 0.5396, 1.831, 0.5396, 0.1779, 0.8222, 0.1779, 0.8222, 1.831, 0.5396, -13.01, 0.5396, -14.54, 0.8222, -14.54, 0.8222, -13.01, -6.388, 0.3802, -7.985, 0.3802, -7.985, 0.5056, -6.388, 0.5056, 0.5396, -14.54, 0.5396, -13.01, 0.6609, -13.01, 0.6837, -14.54, -14.54, 0.6625, -14.54, 0.6484, -14.54, 0.612, -14.54, 0.5588, -14.54, 0.4969, -14.7, 0.6595, -14.55, 0.5935, -13.01, 0.5056, -14.54, 0.4969, -14.54, 0.5588, -13.01, 0.5673, -13.01, 0.5673, -14.54, 0.5588, -14.54, 0.612, -13.01, 0.6196, 0.7749, -13.01, 0.7938, -14.54, 0.7444, -14.54, 0.7226, -13.01, 0.7226, -13.01, 0.7444, -14.54, 0.6837, -14.54, 0.6609, -13.01, -11.24, 0.5056, -13.01, 0.5056, -13.01, 0.5673, -11.24, 0.5673, -11.24, 0.5673, -13.01, 0.5673, -13.01, 0.6196, -11.24, 0.6196, 0.7749, -11.24, 0.7749, -13.01, 0.7226, -13.01, 0.7226, -11.24, 0.7226, -11.24, 0.7226, -13.01, 0.6609, -13.01, 0.6609, -11.24, -9.656, 0.5056, -11.24, 0.5056, -11.24, 0.5673, -9.656, 0.5673, -9.656, 0.5673, -11.24, 0.5673, -11.24, 0.6196, -9.656, 0.6196, 0.7749, -9.656, 0.7749, -11.24, 0.7226, -11.24, 0.7226, -9.656, 0.7226, -9.656, 0.7226, -11.24, 0.6609, -11.24, 0.6609, -9.656, -7.985, 0.5056, -9.656, 0.5056, -9.656, 0.5673, -7.985, 0.5673, -7.985, 0.5673, -9.656, 0.5673, -9.656, 0.6196, -7.985, 0.6196, 0.7749, -7.985, 0.7749, -9.656, 0.7226, -9.656, 0.7226, -7.985, 0.7226, -7.985, 0.7226, -9.656, 0.6609, -9.656, 0.6609, -7.985, -6.388, 0.5056, -7.985, 0.5056, -7.985, 0.5673, -6.388, 0.5673, -6.388, 0.5673, -7.985, 0.5673, -7.985, 0.6196, -6.388, 0.6196, 0.7749, -6.388, 0.7749, -7.985, 0.7226, -7.985, 0.7226, -6.388, 0.7226, -6.388, 0.7226, -7.985, 0.6609, -7.985, 0.6609, -6.388, -4.7, 0.5056, -6.388, 0.5056, -6.388, 0.5673, -4.7, 0.5673, -4.7, 0.5673, -6.388, 0.5673, -6.388, 0.6196, -4.7, 0.6196, 0.7749, -4.7, 0.7749, -6.388, 0.7226, -6.388, 0.7226, -4.7, 0.7226, -4.7, 0.7226, -6.388, 0.6609, -6.388, 0.6609, -4.7, -3.125, 0.5056, -4.7, 0.5056, -4.7, 0.5673, -3.125, 0.5673, -3.125, 0.5673, -4.7, 0.5673, -4.7, 0.6196, -3.125, 0.6196, 0.7749, -3.125, 0.7749, -4.7, 0.7226, -4.7, 0.7226, -3.125, 0.7226, -3.125, 0.7226, -4.7, 0.6609, -4.7, 0.6609, -3.125, -1.425, 0.5056, -3.125, 0.5056, -3.125, 0.5673, -1.425, 0.5673, -1.425, 0.5673, -3.125, 0.5673, -3.125, 0.6196, -1.425, 0.6196, 0.7749, -1.425, 0.7749, -3.125, 0.7226, -3.125, 0.7226, -1.425, 0.7226, -1.425, 0.7226, -3.125, 0.6609, -3.125, 0.6609, -1.425, 0.1779, 0.5056, -1.425, 0.5056, -1.425, 0.5673, 0.1779, 0.5673, 0.1779, 0.5673, -1.425, 0.5673, -1.425, 0.6196, 0.1779, 0.6196, 0.7749, 0.1779, 0.7749, -1.425, 0.7226, -1.425, 0.7226, 0.1779, 0.7226, 0.1779, 0.7226, -1.425, 0.6609, -1.425, 0.6609, 0.1779, 1.831, 0.5056, 0.1779, 0.5056, 0.1779, 0.5673, 1.831, 0.5673, 1.831, 0.5673, 0.1779, 0.5673, 0.1779, 0.6196, 1.831, 0.6196, 0.7749, 1.831, 0.7749, 0.1779, 0.7226, 0.1779, 0.7226, 1.831, 0.7226, 1.831, 0.7226, 0.1779, 0.6609, 0.1779, 0.6609, 1.831, 3.477, 0.5056, 1.831, 0.5056, 1.831, 0.5673, 3.477, 0.5673, 3.477, 0.5673, 1.831, 0.5673, 1.831, 0.6196, 3.477, 0.6196, 0.7749, 3.477, 0.7749, 1.831, 0.7226, 1.831, 0.7226, 3.477, 0.7226, 3.477, 0.7226, 1.831, 0.6609, 1.831, 0.6609, 3.477, 5.096, 0.5056, 3.477, 0.5056, 3.477, 0.5673, 5.096, 0.5673, 5.096, 0.5673, 3.477, 0.5673, 3.477, 0.6196, 5.096, 0.6196, 0.7749, 5.096, 0.7749, 3.477, 0.7226, 3.477, 0.7226, 5.096, 0.7226, 5.096, 0.7226, 3.477, 0.6609, 3.477, 0.6609, 5.096, 6.781, 0.5056, 5.096, 0.5056, 5.096, 0.5673, 6.781, 0.5673, 6.781, 0.5673, 5.096, 0.5673, 5.096, 0.6196, 6.781, 0.6196, 0.7749, 6.781, 0.7749, 5.096, 0.7226, 5.096, 0.7226, 6.781, 0.7226, 6.781, 0.7226, 5.096, 0.6609, 5.096, 0.6609, 6.781, 8.517, 0.5056, 6.781, 0.5056, 6.781, 0.5673, 8.517, 0.5673, 8.517, 0.5673, 6.781, 0.5673, 6.781, 0.6196, 8.517, 0.6196, 0.7749, 8.517, 0.7749, 6.781, 0.7226, 6.781, 0.7226, 8.517, 0.7226, 8.517, 0.7226, 6.781, 0.6609, 6.781, 0.6609, 8.517, 10.19, 0.5056, 8.517, 0.5056, 8.517, 0.5673, 10.19, 0.5673, 10.19, 0.5673, 8.517, 0.5673, 8.517, 0.6196, 10.19, 0.6196, 0.7749, 10.19, 0.7749, 8.517, 0.7226, 8.517, 0.7226, 10.19, 0.7226, 10.19, 0.7226, 8.517, 0.6609, 8.517, 0.6609, 10.19, 11.87, 0.5056, 10.19, 0.5056, 10.19, 0.5673, 11.87, 0.5673, 11.87, 0.5673, 10.19, 0.5673, 10.19, 0.6196, 11.87, 0.6196, 0.7749, 11.87, 0.7749, 10.19, 0.7226, 10.19, 0.7226, 11.87, 0.7226, 11.87, 0.7226, 10.19, 0.6609, 10.19, 0.6609, 11.87, 13.66, 0.5056, 11.87, 0.5056, 11.87, 0.5673, 13.66, 0.5673, 13.66, 0.5673, 11.87, 0.5673, 11.87, 0.6196, 13.66, 0.6196, 0.7749, 13.66, 0.7749, 11.87, 0.7226, 11.87, 0.7226, 13.66, 0.7226, 13.66, 0.7226, 11.87, 0.6609, 11.87, 0.6609, 13.66, 15.19, 0.5056, 13.66, 0.5056, 13.66, 0.5673, 15.19, 0.5673, 15.19, 0.5673, 13.66, 0.5673, 13.66, 0.6196, 15.19, 0.6196, 0.7749, 15.19, 0.7749, 13.66, 0.7226, 13.66, 0.7226, 15.19, 0.7226, 15.19, 0.7226, 13.66, 0.6609, 13.66, 0.6609, 15.19, 16.58, 0.5056, 15.19, 0.5056, 15.19, 0.5673, 16.58, 0.5673, 16.58, 0.5673, 15.19, 0.5673, 15.19, 0.6196, 16.58, 0.6196, 0.7749, 16.58, 0.7749, 15.19, 0.7226, 15.19, 0.7226, 16.58, 0.7226, 16.58, 0.7226, 15.19, 0.6609, 15.19, 0.6609, 16.58, 0.5396, -16.19, 0.5396, -14.54, 0.6837, -14.54, 0.7926, -14.55, 0.8404, -14.7, 0.7994, -16.19, 0.136, 0.6, 0.136, 0.6125, 0.136, 0.6125, 0.136, 0.6, 0.136, 0.6503, 0.136, 0.6624, 0.136, 0.6624, 0.136, 0.6503, 0.136, 0.6503, 0.136, 0.6624, 0.136, 0.6624, 0.136, 0.6503, 0.136, 0.6517, 0.136, 0.6512, 0.136, 0.6509, 0.136, 0.6514, 0.136, 0.6624, 0.136, 0.6624, 0.136, 0.6624, 0.136, 0.6624, 0.136, 0.6624, 0.136, 0.6624, 0.136, 0.6613, 0.136, 0.6514, 0.136, 0.6503, 0.136, 0.6503, 0.136, 0.6624, 0.136, 0.6251, 0.136, 0.6374, 0.136, 0.6374, 0.136, 0.6251, 0.136, 0.6269, 0.136, 0.6262, 0.136, 0.6258, 0.136, 0.6263, 0.136, 0.6251, 0.136, 0.6374, 0.136, 0.6374, 0.136, 0.6251, 0.136, 0.6374, 0.136, 0.6365, 0.136, 0.6263, 0.136, 0.6251, 0.136, 0.6251, 0.136, 0.6374, 0.136, 0.6, 0.136, 0.6125, 0.136, 0.6125, 0.136, 0.6, 0.136, 0.6125, 0.136, 0.6117, 0.136, 0.6014, 0.136, 0.6, 0.136, 0.6, 0.136, 0.6125, 0.136, 0.6125, 0.136, 0.6125, 0.136, 0.6125, 0.136, 0.6125, 0.136, 0.6125, 0.136, 0.6018, 0.136, 0.6011, 0.136, 0.6007, 0.136, 0.6014, 0.479, 1.027, 0.5041, 0.9967, 0.5755, 0.911, 0.6823, 0.7829, 0.8082, 0.6317, 0.084, 0.6976, 0.479, 1.027, 0.136, 0.6624, 0.136, 0.6624, 0.136, 0.6624, 0.136, 0.6624, 0.136, 0.6624, 0.136, 0.6624, 0.136, 0.6624, 0.136, 0.6624, 0.136, 0.6624, 0.136, 0.6624, 0.136, 0.6624, 0.136, 0.6624, 0.136, 0.6604, 0.136, 0.6604, 0.136, 0.6611, 0.136, 0.6611, 0.136, 0.6611, 0.136, 0.6611, 0.136, 0.6624, 0.136, 0.6624, 0.136, 0.6624, 0.136, 0.6624, 0.136, 0.6624, 0.136, 0.6624, 0.136, 0.6624, 0.136, 0.6624, 0.136, 0.6624, 0.136, 0.6624, 0.136, 0.6624, 0.128, 0.6624, 0.125, 0.6624, 0.125, 0.6624, 0.136, 0.6624, 0.708, 0.7519, 0.6204, 0.8571, 0.5461, 0.9463, 0.4965, 1.006, 0.479, 1.027, 0.479, 1.027, 0.2042, 0.7978, 0.136, 0.6512, 0.136, 0.6507, 0.136, 0.6506, 0.136, 0.6509, 0.136, 0.6507, 0.136, 0.6504, 0.136, 0.6504, 0.136, 0.6506, 0.136, 0.6504, 0.136, 0.6503, 0.136, 0.6503, 0.136, 0.6504, 0.136, 0.6503, 0.136, 0.6503, 0.136, 0.6503, 0.136, 0.6503, 0.136, 0.6503, 0.136, 0.6503, 0.136, 0.6503, 0.136, 0.6503, 0.136, 0.6503, 0.136, 0.6503, 0.136, 0.6512, 0.136, 0.6512, 0.136, 0.6512, 0.136, 0.6512, 0.136, 0.6517, 0.136, 0.6517, 0.125, 0.6503, 0.1304, 0.6503, 0.136, 0.6503, 0.136, 0.6503, 0.125, 0.6503, 0.479, 1.027, 0.4999, 1.002, 0.5593, 0.9304, 0.6483, 0.8237, 0.7532, 0.6978, 0.1501, 0.7527, 0.479, 1.027, 0.136, 0.6374, 0.136, 0.6374, 0.136, 0.6374, 0.136, 0.6374, 0.136, 0.6374, 0.136, 0.6374, 0.136, 0.6374, 0.136, 0.6374, 0.136, 0.6374, 0.136, 0.6374, 0.136, 0.6374, 0.136, 0.6374, -2.392, -0.5004, 1.567, -0.5004, 1.561, -0.6405, -2.374, -0.6405, -2.374, -0.6405, 1.561, -0.6405, 1.545, -0.7593, -2.323, -0.7593, -2.323, -1.177, 1.545, 2.137, 1.522, 1.968, -2.247, -1.268, -2.247, -1.268, 1.522, 1.968, 1.494, 1.767, -2.158, -1.375, 0.136, 0.6374, 0.1293, 0.6374, 0.125, 0.6374, 0.125, 0.6374, 0.136, 0.6374, 0.7735, 0.6734, 0.6608, 0.8086, 0.5653, 0.9233, 0.5015, 0.9999, 0.479, 1.027, 0.479, 1.027, 0.1257, 0.7323, 0.136, 0.6262, 0.136, 0.6257, 0.136, 0.6255, 0.136, 0.6258, 0.136, 0.6257, 0.136, 0.6253, 0.136, 0.6252, 0.136, 0.6255, 0.136, 0.6253, 0.136, 0.6251, 0.136, 0.6251, 0.136, 0.6252, -2.14, -1.396, 1.494, 1.767, 1.522, 1.968, -2.237, -1.281, -2.237, -1.281, 1.522, 1.968, 1.545, 2.137, -2.318, -1.183, -2.318, 1.758, 1.545, 1.758, 1.561, 1.631, -2.373, 1.631, -2.373, 1.631, 1.561, 1.631, 1.567, 1.48, -2.392, 1.48, 0.125, 0.6251, 0.1288, 0.6251, 0.136, 0.6251, 0.136, 0.6251, 0.125, 0.6251, 0.479, 1.027, 0.4965, 1.006, 0.5463, 0.946, 0.6208, 0.8566, 0.7087, 0.7511, 0.2034, 0.7971, 0.479, 1.027, 0.136, 0.6125, 0.136, 0.6125, 0.136, 0.6125, 0.136, 0.6125, 0.136, 0.6125, 0.136, 0.6125, 0.136, 0.6125, 0.136, 0.6125, 0.136, 0.6125, 0.136, 0.6125, 0.136, 0.6125, 0.136, 0.6125, -2.055, -0.5863, 1.904, -0.5863, 1.899, -0.7037, -2.04, -0.7037, -2.04, -0.7037, 1.899, -0.7037, 1.885, -0.8032, -1.997, -0.8032, -1.997, -1.123, 1.885, 2.197, 1.865, 2.048, -1.934, -1.199, -1.934, -1.199, 1.865, 2.048, 1.84, 1.873, -1.858, -1.289, 0.136, 0.6125, 0.1304, 0.6125, 0.125, 0.6125, 0.125, 0.6125, 0.136, 0.6125, 0.7807, 0.6647, 0.6653, 0.8033, 0.5674, 0.9207, 0.502, 0.9992, 0.479, 1.027, 0.479, 1.027, 0.117, 0.7251, 0.136, 0.6011, 0.136, 0.6005, 0.136, 0.6003, 0.136, 0.6007, 0.136, 0.6005, 0.136, 0.6001, 0.136, 0.6, 0.136, 0.6003, 0.136, 0.6001, 0.136, 0.6, 0.136, 0.6, 0.136, 0.6, 1.904, 1.516, -2.055, 1.516, -2.035, 1.67, 1.899, 1.67, 1.899, 1.67, -2.035, 1.67, -1.979, 1.8, 1.883, 1.8, 1.883, 2.178, -1.979, -1.144, -1.896, -1.245, 1.859, 2.008, 1.859, 2.008, -1.896, -1.245, -1.797, -1.363, 1.831, 1.808, 0.964, -0.6627, 1.509, -0.2089, 0.7807, 0.6647, 0.117, 0.7251, -0.06561, 0.5729, 0.136, 0.6125, 0.136, 0.6125, 0.136, 0.6125, 0.136, 0.6125, 0.136, 0.6125, 0.136, 0.6125, 0.136, 0.6125, 0.136, 0.6125, 0.136, 0.6125, 0.136, 0.6117, 0.136, 0.6121, 0.136, 0.6124, 0.136, 0.6125, 0.136, 0.6125, 0.136, 0.6125, 0.136, 0.6125, 0.136, 0.6125, 0.136, 0.6125, 0.136, 0.6125, 0.136, 0.6125, 0.136, 0.6125, 0.136, 0.6125, 0.136, 0.6121, 0.136, 0.6121, 0.136, 0.6121, 0.136, 0.6121, 0.136, 0.6117, 0.136, 0.6117, 0.136, 0.6, 0.136, 0.6, 0.136, 0.6, 0.136, 0.6, 0.136, 0.6, 0.136, 0.6374, 0.136, 0.6374, 0.136, 0.6374, 0.136, 0.6374, 0.136, 0.6374, 0.136, 0.6374, 0.136, 0.6374, 0.136, 0.6374, 0.136, 0.6374, 0.136, 0.6365, 0.136, 0.6369, 0.136, 0.6373, 0.136, 0.6374, 0.136, 0.6374, 0.136, 0.6374, 0.136, 0.6374, 0.136, 0.6374, 0.136, 0.6374, 0.136, 0.6374, 0.136, 0.6374, 0.136, 0.6374, 0.136, 0.6374, 0.136, 0.6369, 0.136, 0.6369, 0.136, 0.6369, 0.136, 0.6369, 0.136, 0.6365, 0.136, 0.6365, 0.136, 0.6251, 0.136, 0.6251, 0.136, 0.6251, 0.136, 0.6251, 0.136, 0.6251, 0.136, 0.6624, 0.136, 0.6624, 0.136, 0.6624, 0.136, 0.6624, 0.136, 0.6624, 0.136, 0.6624, 0.136, 0.6624, 0.136, 0.6624, 0.136, 0.6624, 0.136, 0.6613, 0.136, 0.6618, 0.136, 0.6622, 0.136, 0.6624, 0.136, 0.6624, 0.136, 0.6624, 0.136, 0.6624, 0.136, 0.6624, 0.136, 0.6624, 0.136, 0.6624, 0.136, 0.6624, 0.136, 0.6624, 0.136, 0.6624, 0.136, 0.6618, 0.136, 0.6618, 0.136, 0.6618, 0.136, 0.6618, 0.136, 0.6613, 0.136, 0.6613, 0.136, 0.6503, 0.136, 0.6503, 0.136, 0.6503, 0.136, 0.6503, 0.136, 0.6503, 0.136, 0.6514, 0.136, 0.6508, 0.136, 0.6503, 0.136, 0.6508, 0.136, 0.6505, 0.136, 0.6503, 0.136, 0.6505, 0.136, 0.6503, 0.136, 0.6503, 0.136, 0.6503, 0.136, 0.6503, 0.136, 0.6503, 0.136, 0.6503, 0.136, 0.6509, 0.136, 0.6506, 0.136, 0.6504, 0.136, 0.6514, 0.136, 0.6514, 0.136, 0.6508, 0.136, 0.6508, 0.136, 0.6508, 0.136, 0.6508, 0.136, 0.6503, 0.136, 0.6503, 0.136, 0.6503, 0.136, 0.6503, 0.136, 0.6503, 0.136, 0.6503, 0.136, 0.6503, 0.136, 0.6503, 0.136, 0.6503, 0.136, 0.6503, 0.136, 0.6503, 0.136, 0.6263, 0.136, 0.6257, 0.136, 0.6251, 0.136, 0.6257, 0.136, 0.6253, 0.136, 0.6251, 0.136, 0.6253, 0.136, 0.6251, 0.136, 0.6251, 0.136, 0.6251, 0.136, 0.6251, 0.136, 0.6251, 0.136, 0.6251, 0.136, 0.6258, 0.136, 0.6255, 0.136, 0.6252, 0.136, 0.6263, 0.136, 0.6263, 0.136, 0.6257, 0.136, 0.6257, 0.136, 0.6257, 0.136, 0.6257, 0.136, 0.6251, 0.136, 0.6251, 0.136, 0.6251, 0.136, 0.6251, 0.136, 0.6251, 0.136, 0.6251, 0.136, 0.6251, 0.136, 0.6251, 0.136, 0.6251, 0.136, 0.6251, 0.136, 0.6251, 0.136, 0.6014, 0.136, 0.6007, 0.136, 0.6, 0.136, 0.6007, 0.136, 0.6002, 0.136, 0.6, 0.136, 0.6002, 0.136, 0.6, 0.136, 0.6, 0.136, 0.6, 0.136, 0.6, 0.136, 0.6, 0.136, 0.6, 0.136, 0.6007, 0.136, 0.6003, 0.136, 0.6, 0.136, 0.6014, 0.136, 0.6014, 0.136, 0.6007, 0.136, 0.6007, 0.136, 0.6007, 0.136, 0.6007, 0.136, 0.6, 0.136, 0.6, 0.136, 0.6, 0.136, 0.6, 0.136, 0.6, 0.136, 0.6, 0.136, 0.6, 0.136, 0.6, 0.136, 0.6, 0.136, 0.6, 0.136, 0.6, 0.1507, 0.5, 0.2039, 0.5, 0.2039, 0.5106, 0.1507, 0.5106, 0.625, 0.5, 0.7961, 0.5, 0.7961, 0.5106, 0.625, 0.5106, 0.625, 0.5106, 0.7961, 0.5106, 0.7961, 0.5223, 0.625, 0.5223, 0.1507, 0.5106, 0.2039, 0.5106, 0.2039, 0.5223, 0.1507, 0.5223, 0.1507, 0.5223, 0.2039, 0.5223, 0.2039, 0.536, 0.1507, 0.536, 0.625, 0.5223, 0.7961, 0.5223, 0.7961, 0.536, 0.625, 0.536, 0.625, 0.536, 0.7961, 0.536, 0.7961, 0.5487, 0.625, 0.5487, 0.1507, 0.536, 0.2039, 0.536, 0.2039, 0.5487, 0.1507, 0.5487, 0.1507, 0.5487, 0.2039, 0.5487, 0.2039, 0.5615, 0.1507, 0.5615, 0.625, 0.5487, 0.7961, 0.5487, 0.7961, 0.5615, 0.625, 0.5615, 0.625, 0.5615, 0.7961, 0.5615, 0.7961, 0.5748, 0.625, 0.5748, 0.1507, 0.5615, 0.2039, 0.5615, 0.2039, 0.5748, 0.1507, 0.5748, 0.1507, 0.5748, 0.2039, 0.5748, 0.2039, 0.5876, 0.1507, 0.5876, 0.625, 0.5748, 0.7961, 0.5748, 0.7961, 0.5876, 0.625, 0.5876, 0.625, 0.5876, 0.7961, 0.5876, 0.7961, 0.6, 0.625, 0.6, 0.1507, 0.5876, 0.2039, 0.5876, 0.2039, 0.6, 0.1507, 0.6, 0.1507, 0.6, 0.2039, 0.6, 0.2039, 0.6125, 0.1507, 0.6125, 0.625, 0.6, 0.7961, 0.6, 0.7961, 0.6125, 0.625, 0.6125, 0.625, 0.6125, 0.7961, 0.6125, 0.7961, 0.6251, 0.625, 0.6251, 0.1507, 0.6125, 0.2039, 0.6125, 0.2039, 0.6251, 0.1507, 0.6251, 0.1507, 0.6251, 0.2039, 0.6251, 0.2039, 0.6374, 0.1507, 0.6374, 0.625, 0.6251, 0.7961, 0.6251, 0.7961, 0.6374, 0.625, 0.6374, 0.625, 0.6374, 0.7961, 0.6374, 0.7961, 0.6503, 0.625, 0.6503, 0.1507, 0.6374, 0.2039, 0.6374, 0.2039, 0.6503, 0.1507, 0.6503, 0.1507, 0.6503, 0.2039, 0.6503, 0.2039, 0.6624, 0.1507, 0.6624, 0.625, 0.6503, 0.7961, 0.6503, 0.7961, 0.6624, 0.625, 0.6624, 0.625, 0.6624, 0.7961, 0.6624, 0.7961, 0.6752, 0.625, 0.6752, 0.1507, 0.6624, 0.2039, 0.6624, 0.2039, 0.6752, 0.1507, 0.6752, 0.1507, 0.6752, 0.2039, 0.6752, 0.2039, 0.6874, 0.1507, 0.6874, 0.625, 0.6752, 0.7961, 0.6752, 0.7961, 0.6874, 0.625, 0.6874, 0.625, 0.6874, 0.7961, 0.6874, 0.7961, 0.7002, 0.625, 0.7002, 0.1507, 0.6874, 0.2039, 0.6874, 0.2039, 0.7002, 0.1507, 0.7002, 0.1507, 0.7002, 0.2039, 0.7002, 0.2039, 0.7122, 0.1507, 0.7122, 0.625, 0.7002, 0.7961, 0.7002, 0.7961, 0.7122, 0.625, 0.7122, 0.625, 0.7122, 0.7961, 0.7122, 0.7961, 0.7258, 0.625, 0.7258, 0.1507, 0.7122, 0.2039, 0.7122, 0.2039, 0.7258, 0.1507, 0.7258, 0.1507, 0.7258, 0.2039, 0.7258, 0.2039, 0.7374, 0.1507, 0.7374, 0.625, 0.7258, 0.7961, 0.7258, 0.7961, 0.7374, 0.625, 0.7374, 0.625, 0.7374, 0.7961, 0.7374, 0.7961, 0.75, 0.625, 0.75, 0.375, 0.75, 0.625, 0.75, 0.625, 0.9211, 0.375, 0.9211, 0.5396, 0.3802, 0.5396, -0.2023, 1.863, -0.2023, 1.863, 0.3802, 0.1507, 0.7374, 0.2039, 0.7374, 0.2039, 0.75, 0.1507, 0.75, 0.7961, 0.5106, 0.8493, 0.5106, 0.8493, 0.5106, 0.7961, 0.5106, 0.7961, 0.7122, 0.8493, 0.7122, 0.8493, 0.7122, 0.7961, 0.7122, 0.8493, 0.5223, 0.7961, 0.5223, 0.7961, 0.5223, 0.8493, 0.5223, 0.8493, 0.7258, 0.7961, 0.7258, 0.7961, 0.7258, 0.8493, 0.7258, 0.7961, 0.5615, 0.8493, 0.5615, 0.8493, 0.5615, 0.7961, 0.5615, 0.7961, 0.6624, 0.8493, 0.6624, 0.8493, 0.6624, 0.7961, 0.6624, 0.7961, 0.6752, 0.7961, 0.6624, 0.7961, 0.6624, 0.7961, 0.6752, 0.8493, 0.5748, 0.7961, 0.5748, 0.7961, 0.5748, 0.8493, 0.5748, 0.7961, 0.6125, 0.8493, 0.6125, 0.8493, 0.6125, 0.7961, 0.6125, 0.7961, 0.7258, 0.7961, 0.7122, 0.7961, 0.7122, 0.7961, 0.7258, 0.8493, 0.5223, 0.7961, 0.5223, 0.7961, 0.5223, 0.8493, 0.5223, 0.8493, 0.6125, 0.8493, 0.6251, 0.8493, 0.6251, 0.8493, 0.6125, 0.7961, 0.5615, 0.8493, 0.5615, 0.8493, 0.5615, 0.7961, 0.5615, 0.7961, 0.5106, 0.8493, 0.5106, 0.8493, 0.5106, 0.7961, 0.5106, 0.8493, 0.6624, 0.8493, 0.6752, 0.8493, 0.6752, 0.8493, 0.6624, 0.8493, 0.5106, 0.8493, 0.5223, 0.8493, 0.5223, 0.8493, 0.5106, 0.8493, 0.7122, 0.8493, 0.7258, 0.8493, 0.7258, 0.8493, 0.7122, 0.8493, 0.5615, 0.8493, 0.5748, 0.8493, 0.5748, 0.8493, 0.5615, 0.7961, 0.5223, 0.7961, 0.5106, 0.7961, 0.5106, 0.7961, 0.5223, 0.8493, 0.7258, 0.7961, 0.7258, 0.7961, 0.7258, 0.8493, 0.7258, 0.7961, 0.7122, 0.8493, 0.7122, 0.8493, 0.7258, 0.7961, 0.7258, 0.7961, 0.6624, 0.8493, 0.6624, 0.8493, 0.6752, 0.7961, 0.6752, 0.7961, 0.6125, 0.8493, 0.6125, 0.8493, 0.6251, 0.7961, 0.6251, 0.7961, 0.5615, 0.8493, 0.5615, 0.8493, 0.5748, 0.7961, 0.5748, 0.7961, 0.5106, 0.8493, 0.5106, 0.8493, 0.5223, 0.7961, 0.5223, 0.8493, 0.6752, 0.7961, 0.6752, 0.7961, 0.6752, 0.8493, 0.6752, 0.8493, 0.7122, 0.8493, 0.7258, 0.8493, 0.7258, 0.8493, 0.7122, 0.7961, 0.5223, 0.7961, 0.5106, 0.7961, 0.5106, 0.7961, 0.5223, 0.7961, 0.6624, 0.8493, 0.6624, 0.8493, 0.6624, 0.7961, 0.6624, 0.8493, 0.6624, 0.8493, 0.6752, 0.8493, 0.6752, 0.8493, 0.6624, 0.7961, 0.5748, 0.7961, 0.5615, 0.7961, 0.5615, 0.7961, 0.5748, 0.8493, 0.6251, 0.7961, 0.6251, 0.7961, 0.6251, 0.8493, 0.6251, 0.8493, 0.6125, 0.8493, 0.6251, 0.8493, 0.6251, 0.8493, 0.6125, 0.7961, 0.6251, 0.7961, 0.6125, 0.7961, 0.6125, 0.7961, 0.6251, 0.7961, 0.6125, 0.8493, 0.6125, 0.8493, 0.6125, 0.7961, 0.6125, 0.8493, 0.5615, 0.8493, 0.5748, 0.8493, 0.5748, 0.8493, 0.5615, 0.7961, 0.6752, 0.7961, 0.6624, 0.7961, 0.6624, 0.7961, 0.6752, 0.8493, 0.5748, 0.7961, 0.5748, 0.7961, 0.5748, 0.8493, 0.5748, 0.8493, 0.5106, 0.8493, 0.5223, 0.8493, 0.5223, 0.8493, 0.5106, 0.7961, 0.7258, 0.7961, 0.7122, 0.7961, 0.7122, 0.7961, 0.7258])
me_cube.materials.append(mat_material)
me_cube.materials.append(mat_bridgeconcrete1)
me_cube.materials.append(mat_bridgesidesupport)
me_cube.materials.append(mat_bridgetoppiller1)
me_cube.materials.append(mat_bridgetop1)
me_cube.use_remesh_preserve_volume = False
me_cube.use_remesh_preserve_attributes = False
me_cube.use_mirror_vertex_groups = False
me_cube.update()

# ---- objects
ob_cube = bpy.data.objects.new('Cube', me_cube)
ob_light = bpy.data.objects.new('Light', light_light)
ob_camera = bpy.data.objects.new('Camera', cam_camera)

# ---- transforms, parenting, visibility, modifiers, constraints
ob_cube.location = (0.0, 0.0, 0.0)
ob_cube.lock_rotations_4d = False
ob_cube.empty_display_type = 'ARROWS'
ob_cube.lineart.crease_threshold = 0.0
_m = ob_cube.modifiers.new('Mirror', 'MIRROR')
ob_light.location = (4.076, 1.005, 5.904)
ob_light.rotation_euler = (0.6503, 0.05522, 1.866)
ob_light.lock_rotations_4d = False
ob_light.empty_display_type = 'ARROWS'
ob_light.color = (0.0, 0.0, 0.0, 0.0)
ob_light.lineart.crease_threshold = 0.0
ob_camera.location = (-4.439, -22.38, 8.617)
ob_camera.rotation_euler = (1.199, -8.84e-06, -0.4779)
ob_camera.lock_rotations_4d = False
ob_camera.empty_display_type = 'ARROWS'
ob_camera.color = (0.0, 0.0, 0.0, 0.0)
ob_camera.display_type = 'WIRE'
ob_camera.lineart.crease_threshold = 0.0

# ---- collection membership
col_collection.objects.link(ob_cube)
col_collection.objects.link(ob_light)
col_collection.objects.link(ob_camera)

# ---- scene / render settings (as saved in the file)
scene.camera = ob_camera
scene.frame_start = 1; scene.frame_end = 250; scene.frame_set(35)
scene.render.engine = 'BLENDER_EEVEE_NEXT'
scene.cycles.use_denoising = False
scene.cycles.samples = 128
scene.cycles.sampling_pattern = 'TABULATED_SOBOL'
scene.cycles.use_adaptive_sampling = False
scene.cycles.use_light_tree = False
scene.view_settings.view_transform = 'Filmic'
bpy.context.view_layer.update()
